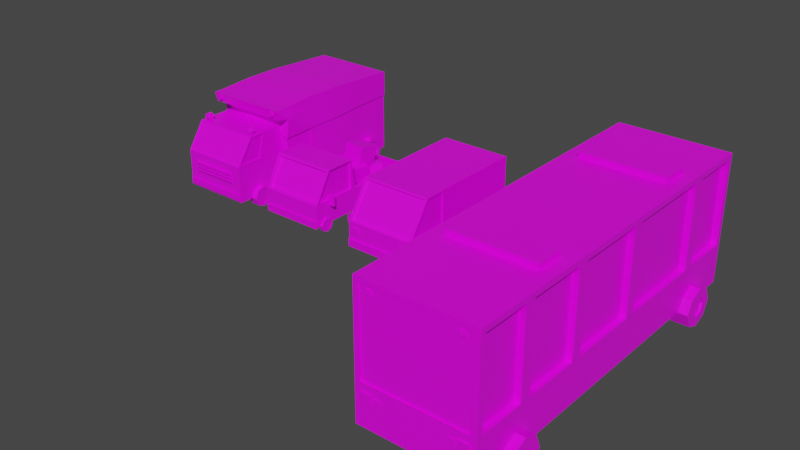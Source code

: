 # Source: RedBus.blend  (saved by Blender 2.90.8; exported with 4.5.12 LTS)
import bpy
from mathutils import Matrix  # noqa: F401  (used for matrix-valued properties, if any)

bpy.ops.wm.read_factory_settings(use_empty=True)
scene = bpy.context.scene
scene.name = 'Scene'

# ---- collections
col_collection = bpy.data.collections.new('Collection'); scene.collection.children.link(col_collection)
col_collection_2 = bpy.data.collections.new('Collection 2'); scene.collection.children.link(col_collection_2)
col_collection_3 = bpy.data.collections.new('Collection 3'); scene.collection.children.link(col_collection_3)

# ---- images (referenced by path relative to the original .blend; pixels are not part of the script)
import os
ASSET_DIR = os.environ.get("B2B_ASSET_DIR", "")  # directory of the original .blend (textures are referenced by path, not embedded)
HERE = os.path.dirname(os.path.abspath(__file__))  # packed textures are extracted next to this script under _unpacked/

def load_image(name, relpath, width, height, colorspace="sRGB"):
    """Load a texture the original file referenced (path relative to the .blend, or extracted next to this script)."""
    p = next((c for c in (os.path.join(HERE, relpath), os.path.join(ASSET_DIR, relpath)) if relpath and os.path.exists(c)), "")
    if p:
        img = bpy.data.images.load(p, check_existing=True)
        img.name = name
    else:  # same state as the original file: an image datablock whose file is absent (Cycles renders it pink)
        img = bpy.data.images.new(name, width, height)
        img.source = "FILE"
        img.filepath = "//" + (relpath or name)
    img.colorspace_settings.name = colorspace
    return img
img_colorbig_png_002 = load_image('ColorBig.png.002', 'ColorBig.png', 1024, 1024, 'sRGB')

# ---- materials (node trees are filled in below, after node groups)
mat_material = bpy.data.materials.new('Material')
mat_material.alpha_threshold = 0.0
mat_material.use_transparent_shadow = False
mat_material.line_color = (0.0, 0.0, 0.0, 1.0)

# ---- material node trees
mat_material.use_nodes = True; mat_material.node_tree.nodes.clear()
_N = mat_material.node_tree.nodes; _L = mat_material.node_tree.links
n0 = _N.new('ShaderNodeOutputMaterial'); n0.name = 'Material Output'; n0.location = (300, 300)
n1 = _N.new('ShaderNodeTexImage'); n1.name = 'Image Texture'; n1.location = (-372, 175)
n1.image = img_colorbig_png_002
n2 = _N.new('ShaderNodeBsdfPrincipled'); n2.name = 'Principled BSDF'; n2.location = (10, 300)
n2.distribution = 'GGX'
n2.subsurface_method = 'BURLEY'
n2.inputs[2].default_value = 0.4
n2.inputs[3].default_value = 1.45
n2.inputs[27].default_value = (0.0, 0.0, 0.0, 1.0)
n2.inputs[28].default_value = 1.0
_L.new(n2.outputs[0], n0.inputs[0])
_L.new(n1.outputs[0], n2.inputs[0])
n0.is_active_output = True

# ---- world
world_world = bpy.data.worlds.new('World'); scene.world = world_world
world_world.use_nodes = True; world_world.node_tree.nodes.clear()
_N = world_world.node_tree.nodes; _L = world_world.node_tree.links
n0 = _N.new('ShaderNodeOutputWorld'); n0.name = 'World Output'; n0.location = (300, 300)
n1 = _N.new('ShaderNodeBackground'); n1.name = 'Background'; n1.location = (10, 300)
n1.inputs[0].default_value = (0.05088, 0.05088, 0.05088, 1.0)
_L.new(n1.outputs[0], n0.inputs[0])
n0.is_active_output = True
world_world.color = (0.05088, 0.05088, 0.05088)
world_world.use_sun_shadow = False
world_world.sun_shadow_jitter_overblur = 0.0

# ---- meshes
me_cube_004 = bpy.data.meshes.new('Cube.004')
me_cube_004.from_pydata([(1.0, -1.0, -0.1806), (1.0, -0.9189, 0.9163), (1.0, 1.0, -0.1806), (1.0, 1.0, 1.625), (0.0, 1.0, -0.1806), (0.0, 1.0, 1.625), (0.0, -1.0, -0.1806), (0.0, -0.9772, 0.9057), (1.0, -0.5, -0.1806), (1.0, -0.1842, -0.1806), (1.0, 0.5, -0.1806), (1.0, 0.5, 1.625), (1.0, -0.05732, 1.586), (1.0, -0.4813, 1.586), (0.0, 0.5, 1.625), (0.0, -0.01842, 1.625), (0.0, -0.5, 1.625), (0.0, 0.5, -0.1806), (0.0, -0.1842, -0.1806), (0.0, -0.5, -0.1806), (1.0, 0.5, 0.8814), (1.0, -0.5001, 0.9175), (1.0, 1.0, 0.8828), (1.0, -0.2231, 0.9188), (0.9635, -0.5228, 1.597), (0.9635, -0.9772, 0.9057), (1.0, -0.01842, 1.625), (1.0, -0.1842, 0.88), (1.0, -0.5, 0.8786), (0.9785, -0.4813, 1.586), (0.9785, -0.5001, 0.9175), (0.9785, -0.9189, 0.9163), (0.9785, -0.05732, 1.586), (0.9785, -0.2231, 0.9188), (1.0, -0.5, 1.625), (1.0, -1.0, 0.8772), (0.0, -1.0, 0.8772), (0.0, -0.5228, 1.597), (0.0, -0.5059, 1.583), (0.0, -0.9603, 0.8922), (0.9635, -0.5059, 1.583), (0.9635, -0.9603, 0.8922), (0.0, 1.054, -0.3308), (0.0, 0.5454, 2.185), (0.0, 4.806, -0.3308), (0.0, 4.806, 2.119), (1.209, 0.9317, -0.2985), (1.238, 0.5454, 2.185), (1.209, 4.806, -0.3308), (1.238, 4.806, 2.119), (0.0, 0.6753, 0.4858), (0.0, 0.5533, 1.347), (0.0, 4.806, 1.302), (0.0, 4.806, 0.4858), (1.238, 4.806, 1.38), (1.209, 4.806, 0.4858), (1.201, 0.6806, 1.247), (1.209, 0.7979, 0.4891), (0.0, 3.808, -0.3308), (0.0, 2.81, -0.3308), (0.0, 1.812, -0.3308), (0.0, 1.611, 2.247), (0.0, 2.676, 2.256), (0.0, 3.741, 2.179), (1.209, 1.775, -0.2985), (1.209, 2.81, -0.3308), (1.209, 3.808, -0.3308), (1.238, 3.741, 2.179), (1.238, 2.676, 2.241), (1.238, 1.611, 2.247), (1.209, 3.774, 0.4858), (1.209, 2.741, 0.4858), (1.209, 1.708, 0.4858), (1.238, 3.741, 1.361), (1.238, 2.676, 1.302), (1.209, 1.582, 1.271), (0.0, 1.708, 0.4858), (0.0, 2.741, 0.4858), (0.0, 3.774, 0.4858), (0.0, 1.611, 1.302), (0.0, 2.676, 1.302), (0.0, 3.741, 1.302), (0.0, 0.5533, 1.855), (0.0, 4.806, 1.856), (1.238, 4.806, 1.856), (1.277, 0.6843, 1.852), (1.238, 3.741, 1.897), (1.238, 2.676, 1.939), (1.238, 1.611, 1.943), (0.0, 1.611, 1.943), (0.0, 2.676, 1.949), (0.0, 3.741, 1.897), (0.0, 0.3427, 1.901), (0.0, 0.2682, 2.185), (1.238, 0.2682, 2.185), (1.238, 0.3427, 1.901), (1.026, 4.806, -0.3308), (1.026, 4.806, 2.119), (1.026, 1.054, -0.3308), (1.026, 0.5454, 2.185), (1.026, 0.7831, 0.4858), (0.9633, 0.6283, 1.378), (1.026, 4.806, 0.4858), (1.026, 4.806, 1.302), (1.026, 3.741, 2.179), (1.026, 2.676, 2.243), (1.026, 1.611, 2.247), (1.026, 3.808, -0.3308), (1.026, 2.81, -0.3308), (1.026, 1.812, -0.3308), (0.997, 0.6551, 1.815), (1.026, 4.806, 1.856), (1.026, 0.2682, 2.185), (1.026, 0.3427, 1.901), (1.2, 0.7979, 0.4875), (1.2, 0.923, -0.249), (1.035, 0.8327, -0.249), (1.2, 0.6808, 1.166), (1.035, 0.771, 0.4875), (1.035, 0.6671, 1.224), (1.209, 0.7656, 0.4858), (1.209, 0.9044, -0.3308), (1.23, 0.6471, 1.28), (1.238, 1.611, 1.302), (1.209, 1.812, -0.3308), (1.209, 1.676, 0.4819), (1.193, 1.67, 0.4989), (1.183, 0.7979, 0.489), (1.183, 0.9318, -0.2986), (1.175, 0.6806, 1.305), (1.216, 1.564, 1.325), (1.193, 1.77, -0.2814), (0.0, 0.558, 1.314), (0.0, 4.806, 1.271), (1.209, 4.806, 1.349), (1.201, 0.6482, 1.247), (0.0, 1.614, 1.271), (0.0, 2.678, 1.271), (0.0, 3.742, 1.271), (1.209, 3.742, 1.336), (1.209, 2.678, 1.271), (1.209, 1.614, 1.271), (1.026, 4.806, 1.271), (0.9657, 0.6301, 1.344), (1.193, 0.7108, 1.145), (1.035, 0.6687, 1.196), (1.202, 0.6816, 1.215), (1.209, 1.585, 1.241), (1.175, 0.6817, 1.273), (1.193, 1.58, 1.258), (1.15, -0.09942, -0.01703), (0.8503, -0.0431, 0.03929), (1.15, -0.263, 0.05073), (0.8503, -0.263, 0.1304), (1.15, -0.4266, -0.01703), (0.8503, -0.4829, 0.03929), (1.15, -0.4944, -0.1806), (0.8503, -0.574, -0.1806), (1.15, -0.4266, -0.3442), (0.8503, -0.4829, -0.4005), (1.15, -0.263, -0.412), (0.8503, -0.263, -0.4916), (1.15, -0.09942, -0.3442), (0.8503, -0.0431, -0.4005), (1.15, -0.03166, -0.1806), (0.8503, 0.04799, -0.1806), (1.15, 0.04799, -0.1806), (1.15, -0.0431, 0.03929), (1.15, -0.263, 0.1304), (1.15, -0.4829, 0.03929), (1.15, -0.4829, -0.4005), (1.15, -0.263, -0.4916), (1.15, -0.0431, -0.4005), (1.15, -0.574, -0.1806), (1.127, -0.03166, -0.1806), (1.127, -0.09942, -0.01703), (1.127, -0.263, 0.05073), (1.127, -0.4266, -0.01703), (1.127, -0.4266, -0.3442), (1.127, -0.263, -0.412), (1.127, -0.09942, -0.3442), (1.127, -0.4944, -0.1806), (1.407, 4.227, 0.03649), (1.01, 4.302, 0.1112), (1.407, 4.01, 0.1264), (1.01, 4.01, 0.2321), (1.407, 3.793, 0.03649), (1.01, 3.718, 0.1112), (1.407, 3.703, -0.1806), (1.01, 3.597, -0.1806), (1.407, 3.793, -0.3977), (1.01, 3.718, -0.4725), (1.407, 4.01, -0.4877), (1.01, 4.01, -0.5934), (1.407, 4.227, -0.3977), (1.01, 4.302, -0.4725), (1.407, 4.317, -0.1806), (1.01, 4.423, -0.1806), (1.407, 4.423, -0.1806), (1.407, 4.302, 0.1112), (1.407, 4.01, 0.2321), (1.407, 3.718, 0.1112), (1.407, 3.718, -0.4725), (1.407, 4.01, -0.5934), (1.407, 4.302, -0.4725), (1.407, 3.597, -0.1806), (1.377, 4.317, -0.1806), (1.377, 4.227, 0.03649), (1.377, 4.01, 0.1264), (1.377, 3.793, 0.03649), (1.377, 3.793, -0.3977), (1.377, 4.01, -0.4877), (1.377, 4.227, -0.3977), (1.377, 3.703, -0.1806), (0.0, -1.058, 0.5641), (0.0, -1.058, 0.6227), (0.0, -0.9896, 0.5641), (0.0, -0.9896, 0.6227), (0.672, -1.058, 0.5641), (0.672, -1.058, 0.6227), (0.672, -0.9896, 0.5641), (0.672, -0.9896, 0.6227), (0.0, -1.058, 0.4566), (0.0, -1.058, 0.5152), (0.0, -0.9896, 0.4566), (0.0, -0.9896, 0.5152), (0.672, -1.058, 0.4566), (0.672, -1.058, 0.5152), (0.672, -0.9896, 0.4566), (0.672, -0.9896, 0.5152), (0.0, -1.058, 0.3514), (0.0, -1.058, 0.4101), (0.0, -0.9896, 0.3514), (0.0, -0.9896, 0.4101), (0.672, -1.058, 0.3514), (0.672, -1.058, 0.4101), (0.672, -0.9896, 0.3514), (0.672, -0.9896, 0.4101), (0.0, -1.044, -0.1271), (0.0, -1.044, 0.0538), (0.0, -1.005, -0.1271), (0.0, -1.005, 0.0538), (0.9715, -1.044, -0.1271), (0.9715, -1.044, 0.0538), (0.9715, -1.005, -0.1271), (0.9715, -1.005, 0.0538), (0.8216, -0.2841, 1.84), (0.8216, -0.4095, 1.814), (0.9016, -0.2841, 1.806), (0.8836, -0.4095, 1.788), (0.9347, -0.2841, 1.726), (0.9093, -0.4095, 1.726), (0.9016, -0.2841, 1.647), (0.8836, -0.4095, 1.665), (0.8216, -0.2841, 1.613), (0.8216, -0.4095, 1.639), (0.7417, -0.2841, 1.647), (0.7597, -0.4095, 1.665), (0.7085, -0.2841, 1.726), (0.734, -0.4095, 1.726), (0.7417, -0.2841, 1.806), (0.7597, -0.4095, 1.788), (0.9016, -0.4095, 1.806), (0.8216, -0.4095, 1.84), (0.9347, -0.4095, 1.726), (0.9016, -0.4095, 1.647), (0.8216, -0.4095, 1.613), (0.7417, -0.4095, 1.647), (0.7085, -0.4095, 1.726), (0.7417, -0.4095, 1.806), (0.8767, -0.3934, 1.782), (0.8216, -0.3934, 1.804), (0.8996, -0.3934, 1.726), (0.8767, -0.3934, 1.671), (0.8216, -0.3934, 1.649), (0.7665, -0.3934, 1.671), (0.7437, -0.3934, 1.726), (0.7665, -0.3934, 1.782), (0.8671, -0.4541, 1.772), (0.8216, -0.4541, 1.791), (0.8859, -0.4541, 1.726), (0.8671, -0.4541, 1.681), (0.8216, -0.4541, 1.662), (0.7762, -0.4541, 1.681), (0.7574, -0.4541, 1.726), (0.7762, -0.4541, 1.772), (1.026, 0.4135, 2.147), (1.026, 0.2536, 2.147), (1.083, 0.4135, 2.124), (1.083, 0.2536, 2.124), (1.106, 0.4135, 2.067), (1.106, 0.2536, 2.067), (1.083, 0.4135, 2.011), (1.083, 0.2536, 2.011), (1.026, 0.4135, 1.987), (1.026, 0.2536, 1.987), (0.9697, 0.4135, 2.011), (0.9697, 0.2536, 2.011), (0.9463, 0.4135, 2.067), (0.9463, 0.2536, 2.067), (0.9697, 0.4135, 2.124), (0.9697, 0.2536, 2.124)], [], [(4, 5, 3, 22, 2), (8, 28, 35, 0), (19, 8, 0, 6), (7, 25, 41, 39), (0, 35, 36, 6), (3, 5, 14, 11), (11, 14, 15, 26), (26, 15, 16, 34), (4, 2, 10, 17), (17, 10, 9, 18), (18, 9, 8, 19), (2, 22, 20, 10), (10, 20, 27, 9), (9, 27, 28, 8), (23, 12, 32, 33), (20, 22, 3, 11), (1, 21, 30, 31), (27, 20, 11, 26), (1, 13, 34, 35), (13, 12, 26, 34), (12, 23, 27, 26), (23, 21, 28, 27), (21, 1, 35, 28), (30, 33, 32, 29), (31, 30, 29), (13, 1, 31, 29), (21, 23, 33, 30), (12, 13, 29, 32), (24, 25, 35, 34), (25, 7, 36, 35), (37, 24, 34, 16), (40, 38, 39, 41), (24, 37, 38, 40), (25, 24, 40, 41), (91, 63, 45, 83), (111, 97, 49, 84), (88, 69, 47, 85), (43, 82, 92, 93), (109, 124, 121, 98), (106, 61, 43, 99), (98, 100, 50, 42), (143, 101, 51, 132), (46, 64, 131, 128), (64, 125, 126, 131), (96, 102, 55, 48), (142, 103, 54, 134), (58, 78, 53, 44), (138, 81, 52, 133), (132, 51, 79, 136), (136, 79, 80, 137), (137, 80, 81, 138), (42, 50, 76, 60), (60, 76, 77, 59), (59, 77, 78, 58), (134, 54, 73, 139), (139, 73, 74, 140), (140, 74, 123, 141), (48, 55, 70, 66), (66, 70, 71, 65), (65, 71, 72, 124), (97, 45, 63, 104), (104, 63, 62, 105), (105, 62, 61, 106), (96, 48, 66, 107), (107, 66, 65, 108), (108, 65, 124, 109), (84, 49, 67, 86), (86, 67, 68, 87), (87, 68, 69, 88), (82, 43, 61, 89), (89, 61, 62, 90), (90, 62, 63, 91), (80, 90, 91, 81), (79, 89, 90, 80), (51, 82, 89, 79), (74, 87, 88, 123), (73, 86, 87, 74), (54, 84, 86, 73), (101, 110, 82, 51), (123, 88, 85, 122), (103, 111, 84, 54), (81, 91, 83, 52), (113, 112, 93, 92), (110, 85, 95, 113), (85, 47, 94, 95), (99, 43, 93, 112), (47, 99, 112, 94), (82, 110, 113, 92), (95, 94, 112, 113), (52, 83, 111, 103), (122, 85, 110, 101), (59, 108, 109, 60), (58, 107, 108, 59), (44, 96, 107, 58), (68, 105, 106, 69), (67, 104, 105, 68), (49, 97, 104, 67), (133, 52, 103, 142), (44, 53, 102, 96), (98, 121, 115, 116), (143, 100, 118, 145), (69, 106, 99, 47), (60, 109, 98, 42), (83, 45, 97, 111), (144, 117, 119, 145), (115, 114, 118, 116), (122, 101, 119, 117), (135, 122, 117, 144), (100, 98, 116, 118), (121, 120, 114, 115), (46, 57, 120, 121), (146, 56, 122, 135), (56, 75, 123, 122), (64, 46, 121, 124), (147, 125, 72, 141), (125, 64, 124, 72), (131, 126, 127, 128), (149, 130, 129, 148), (146, 57, 127, 148), (147, 75, 130, 149), (75, 56, 129, 130), (57, 46, 128, 127), (125, 147, 149, 126), (56, 146, 148, 129), (126, 149, 148, 127), (75, 147, 141, 123), (57, 146, 135, 120), (120, 135, 144, 114), (114, 144, 145, 118), (101, 143, 145, 119), (53, 133, 142, 102), (71, 140, 141, 72), (70, 139, 140, 71), (55, 134, 139, 70), (77, 137, 138, 78), (76, 136, 137, 77), (50, 132, 136, 76), (78, 138, 133, 53), (102, 142, 134, 55), (100, 143, 132, 50), (151, 167, 166, 165), (161, 171, 170, 159), (164, 150, 175, 174), (163, 172, 171, 161), (157, 173, 169, 155), (153, 168, 167, 151), (155, 153, 151, 165, 163, 161, 159, 157), (165, 166, 172, 163), (159, 170, 173, 157), (155, 169, 168, 153), (150, 164, 166, 167), (154, 152, 168, 169), (160, 158, 170, 171), (152, 150, 167, 168), (162, 160, 171, 172), (156, 154, 169, 173), (164, 162, 172, 166), (158, 156, 173, 170), (176, 177, 181, 178, 179, 180, 174, 175), (156, 158, 178, 181), (154, 156, 181, 177), (150, 152, 176, 175), (152, 154, 177, 176), (162, 164, 174, 180), (160, 162, 180, 179), (158, 160, 179, 178), (183, 199, 198, 197), (193, 203, 202, 191), (196, 182, 207, 206), (195, 204, 203, 193), (189, 205, 201, 187), (185, 200, 199, 183), (187, 185, 183, 197, 195, 193, 191, 189), (197, 198, 204, 195), (191, 202, 205, 189), (187, 201, 200, 185), (182, 196, 198, 199), (186, 184, 200, 201), (192, 190, 202, 203), (184, 182, 199, 200), (194, 192, 203, 204), (188, 186, 201, 205), (196, 194, 204, 198), (190, 188, 205, 202), (208, 209, 213, 210, 211, 212, 206, 207), (188, 190, 210, 213), (186, 188, 213, 209), (182, 184, 208, 207), (184, 186, 209, 208), (194, 196, 206, 212), (192, 194, 212, 211), (190, 192, 211, 210), (214, 215, 217, 216), (216, 217, 221, 220), (220, 221, 219, 218), (218, 219, 215, 214), (216, 220, 218, 214), (221, 217, 215, 219), (222, 223, 225, 224), (224, 225, 229, 228), (228, 229, 227, 226), (226, 227, 223, 222), (224, 228, 226, 222), (229, 225, 223, 227), (230, 231, 233, 232), (232, 233, 237, 236), (236, 237, 235, 234), (234, 235, 231, 230), (232, 236, 234, 230), (237, 233, 231, 235), (238, 239, 241, 240), (240, 241, 245, 244), (244, 245, 243, 242), (242, 243, 239, 238), (240, 244, 242, 238), (245, 241, 239, 243), (246, 263, 262, 248), (248, 262, 264, 250), (250, 264, 265, 252), (252, 265, 266, 254), (254, 266, 267, 256), (256, 267, 268, 258), (259, 257, 275, 276), (258, 268, 269, 260), (260, 269, 263, 246), (246, 248, 250, 252, 254, 256, 258, 260), (247, 249, 262, 263), (249, 251, 264, 262), (251, 253, 265, 264), (253, 255, 266, 265), (255, 257, 267, 266), (257, 259, 268, 267), (259, 261, 269, 268), (261, 247, 263, 269), (270, 271, 279, 278), (255, 253, 273, 274), (251, 249, 270, 272), (261, 259, 276, 277), (257, 255, 274, 275), (253, 251, 272, 273), (249, 247, 271, 270), (247, 261, 277, 271), (278, 279, 285, 284, 283, 282, 281, 280), (271, 277, 285, 279), (276, 275, 283, 284), (274, 273, 281, 282), (272, 270, 278, 280), (277, 276, 284, 285), (275, 274, 282, 283), (273, 272, 280, 281), (286, 287, 289, 288), (288, 289, 291, 290), (290, 291, 293, 292), (292, 293, 295, 294), (294, 295, 297, 296), (296, 297, 299, 298), (289, 287, 301, 299, 297, 295, 293, 291), (298, 299, 301, 300), (300, 301, 287, 286), (286, 288, 290, 292, 294, 296, 298, 300)])
_uv = me_cube_004.uv_layers.new(name='UVMap')
_uv.uv.foreach_set('vector', [0.3863, 0.868, 0.3863, 0.868, 0.3863, 0.868, 0.3863, 0.868, 0.3863, 0.868, 0.3863, 0.868, 0.3863, 0.868, 0.3863, 0.868, 0.3863, 0.868, 0.3863, 0.868, 0.3863, 0.868, 0.3863, 0.868, 0.3863, 0.868, 0.3863, 0.868, 0.3863, 0.868, 0.3863, 0.868, 0.3863, 0.868, 0.3863, 0.868, 0.3863, 0.868, 0.3863, 0.868, 0.3863, 0.868, 0.3863, 0.868, 0.3863, 0.868, 0.3863, 0.868, 0.3863, 0.868, 0.3863, 0.868, 0.3863, 0.868, 0.3863, 0.868, 0.3863, 0.868, 0.3863, 0.868, 0.3863, 0.868, 0.3863, 0.868, 0.3863, 0.868, 0.3863, 0.868, 0.3863, 0.868, 0.3863, 0.868, 0.3863, 0.868, 0.3863, 0.868, 0.3863, 0.868, 0.3863, 0.868, 0.3863, 0.868, 0.3863, 0.868, 0.3863, 0.868, 0.3863, 0.868, 0.3863, 0.868, 0.3863, 0.868, 0.3863, 0.868, 0.3863, 0.868, 0.3863, 0.868, 0.3863, 0.868, 0.3863, 0.868, 0.3863, 0.868, 0.3863, 0.868, 0.3863, 0.868, 0.3863, 0.868, 0.3863, 0.868, 0.3863, 0.868, 0.3863, 0.868, 0.3863, 0.868, 0.3863, 0.868, 0.3863, 0.868, 0.3863, 0.868, 0.3863, 0.868, 0.3863, 0.868, 0.3863, 0.868, 0.3863, 0.868, 0.3863, 0.868, 0.3863, 0.868, 0.3863, 0.868, 0.3863, 0.868, 0.3863, 0.868, 0.3863, 0.868, 0.3863, 0.868, 0.3863, 0.868, 0.3863, 0.868, 0.3863, 0.868, 0.3863, 0.868, 0.3863, 0.868, 0.3863, 0.868, 0.3863, 0.868, 0.3863, 0.868, 0.3863, 0.868, 0.3863, 0.868, 0.3863, 0.868, 0.3863, 0.868, 0.3863, 0.868, 0.3863, 0.868, 0.3863, 0.868, 0.3863, 0.868, 0.3863, 0.868, 0.3863, 0.868, 0.3863, 0.868, 0.3863, 0.868, 0.3721, 0.9725, 0.3721, 0.9725, 0.3721, 0.9725, 0.3721, 0.9725, 0.3721, 0.9725, 0.3721, 0.9725, 0.3721, 0.9725, 0.3863, 0.868, 0.3863, 0.868, 0.3863, 0.868, 0.3863, 0.868, 0.3863, 0.868, 0.3863, 0.868, 0.3863, 0.868, 0.3863, 0.868, 0.3863, 0.868, 0.3863, 0.868, 0.3863, 0.868, 0.3863, 0.868, 0.3863, 0.868, 0.3863, 0.868, 0.3863, 0.868, 0.3863, 0.868, 0.3863, 0.868, 0.3863, 0.868, 0.3863, 0.868, 0.3863, 0.868, 0.3863, 0.868, 0.3863, 0.868, 0.3863, 0.868, 0.3863, 0.868, 0.3721, 0.9725, 0.3721, 0.9725, 0.3721, 0.9725, 0.3721, 0.9725, 0.3863, 0.868, 0.3863, 0.868, 0.3863, 0.868, 0.3863, 0.868, 0.3863, 0.868, 0.3863, 0.868, 0.3863, 0.868, 0.3863, 0.868, 0.4384, 0.696, 0.4384, 0.696, 0.4384, 0.696, 0.4384, 0.696, 0.4384, 0.696, 0.4384, 0.696, 0.4384, 0.696, 0.4384, 0.696, 0.4384, 0.696, 0.4384, 0.696, 0.4384, 0.696, 0.4384, 0.696, 0.4384, 0.696, 0.4384, 0.696, 0.4384, 0.696, 0.4384, 0.696, 0.4384, 0.696, 0.4384, 0.696, 0.4384, 0.696, 0.4384, 0.696, 0.4384, 0.696, 0.4384, 0.696, 0.4384, 0.696, 0.4384, 0.696, 0.4384, 0.696, 0.4384, 0.696, 0.4384, 0.696, 0.4384, 0.696, 0.4384, 0.696, 0.4384, 0.696, 0.4384, 0.696, 0.4384, 0.696, 0.4384, 0.696, 0.4384, 0.696, 0.4384, 0.696, 0.4384, 0.696, 0.4384, 0.696, 0.4384, 0.696, 0.4384, 0.696, 0.4384, 0.696, 0.4384, 0.696, 0.4384, 0.696, 0.4384, 0.696, 0.4384, 0.696, 0.4384, 0.696, 0.4384, 0.696, 0.4384, 0.696, 0.4384, 0.696, 0.4384, 0.696, 0.4384, 0.696, 0.4384, 0.696, 0.4384, 0.696, 0.4384, 0.696, 0.4384, 0.696, 0.4384, 0.696, 0.4384, 0.696, 0.4384, 0.696, 0.4384, 0.696, 0.4384, 0.696, 0.4384, 0.696, 0.4384, 0.696, 0.4384, 0.696, 0.4384, 0.696, 0.4384, 0.696, 0.4384, 0.696, 0.4384, 0.696, 0.4384, 0.696, 0.4384, 0.696, 0.4384, 0.696, 0.4384, 0.696, 0.4384, 0.696, 0.4384, 0.696, 0.4384, 0.696, 0.4384, 0.696, 0.4384, 0.696, 0.4384, 0.696, 0.4384, 0.696, 0.4384, 0.696, 0.4384, 0.696, 0.4384, 0.696, 0.4384, 0.696, 0.4384, 0.696, 0.4384, 0.696, 0.4384, 0.696, 0.4384, 0.696, 0.4384, 0.696, 0.4384, 0.696, 0.4384, 0.696, 0.4384, 0.696, 0.4384, 0.696, 0.4384, 0.696, 0.4384, 0.696, 0.4384, 0.696, 0.4384, 0.696, 0.4384, 0.696, 0.4384, 0.696, 0.4384, 0.696, 0.4384, 0.696, 0.4384, 0.696, 0.4384, 0.696, 0.4384, 0.696, 0.4384, 0.696, 0.4384, 0.696, 0.4384, 0.696, 0.4384, 0.696, 0.4384, 0.696, 0.4384, 0.696, 0.4384, 0.696, 0.4384, 0.696, 0.4384, 0.696, 0.4384, 0.696, 0.4384, 0.696, 0.4384, 0.696, 0.4384, 0.696, 0.4384, 0.696, 0.4384, 0.696, 0.4384, 0.696, 0.4384, 0.696, 0.4384, 0.696, 0.4384, 0.696, 0.4384, 0.696, 0.4384, 0.696, 0.4384, 0.696, 0.4384, 0.696, 0.4384, 0.696, 0.4384, 0.696, 0.4384, 0.696, 0.4384, 0.696, 0.4384, 0.696, 0.4384, 0.696, 0.4384, 0.696, 0.4384, 0.696, 0.4384, 0.696, 0.4384, 0.696, 0.4384, 0.696, 0.4384, 0.696, 0.4384, 0.696, 0.4384, 0.696, 0.4384, 0.696, 0.4384, 0.696, 0.4384, 0.696, 0.4384, 0.696, 0.4384, 0.696, 0.4384, 0.696, 0.4384, 0.696, 0.4384, 0.696, 0.4384, 0.696, 0.4384, 0.696, 0.4384, 0.696, 0.4384, 0.696, 0.4384, 0.696, 0.4384, 0.696, 0.4384, 0.696, 0.4384, 0.696, 0.4384, 0.696, 0.4384, 0.696, 0.4384, 0.696, 0.4384, 0.696, 0.4384, 0.696, 0.4384, 0.696, 0.4384, 0.696, 0.4384, 0.696, 0.4384, 0.696, 0.4384, 0.696, 0.4384, 0.696, 0.4384, 0.696, 0.4384, 0.696, 0.4384, 0.696, 0.4384, 0.696, 0.4384, 0.696, 0.4384, 0.696, 0.4384, 0.696, 0.4384, 0.696, 0.4384, 0.696, 0.4384, 0.696, 0.4384, 0.696, 0.4384, 0.696, 0.4384, 0.696, 0.4384, 0.696, 0.4384, 0.696, 0.4384, 0.696, 0.4384, 0.696, 0.4384, 0.696, 0.4384, 0.696, 0.4384, 0.696, 0.4384, 0.696, 0.4384, 0.696, 0.4384, 0.696, 0.4384, 0.696, 0.4384, 0.696, 0.4384, 0.696, 0.4384, 0.696, 0.4384, 0.696, 0.4384, 0.696, 0.4384, 0.696, 0.4384, 0.696, 0.4384, 0.696, 0.4384, 0.696, 0.4384, 0.696, 0.4384, 0.696, 0.4384, 0.696, 0.4384, 0.696, 0.4384, 0.696, 0.4384, 0.696, 0.4384, 0.696, 0.4384, 0.696, 0.4384, 0.696, 0.4384, 0.696, 0.4384, 0.696, 0.4384, 0.696, 0.4384, 0.696, 0.4384, 0.696, 0.4384, 0.696, 0.4384, 0.696, 0.4384, 0.696, 0.4384, 0.696, 0.4384, 0.696, 0.4384, 0.696, 0.4384, 0.696, 0.4384, 0.696, 0.4384, 0.696, 0.4384, 0.696, 0.4384, 0.696, 0.4384, 0.696, 0.4384, 0.696, 0.4384, 0.696, 0.4384, 0.696, 0.4384, 0.696, 0.4384, 0.696, 0.4384, 0.696, 0.4384, 0.696, 0.4384, 0.696, 0.4384, 0.696, 0.4384, 0.696, 0.4384, 0.696, 0.4384, 0.696, 0.4384, 0.696, 0.4384, 0.696, 0.4384, 0.696, 0.4384, 0.696, 0.4384, 0.696, 0.4384, 0.696, 0.4384, 0.696, 0.4384, 0.696, 0.4384, 0.696, 0.4384, 0.696, 0.4384, 0.696, 0.4384, 0.696, 0.4384, 0.696, 0.4384, 0.696, 0.4384, 0.696, 0.4384, 0.696, 0.4384, 0.696, 0.4384, 0.696, 0.4384, 0.696, 0.4384, 0.696, 0.4384, 0.696, 0.4384, 0.696, 0.4384, 0.696, 0.4384, 0.696, 0.4384, 0.696, 0.4384, 0.696, 0.4384, 0.696, 0.4384, 0.696, 0.4384, 0.696, 0.4384, 0.696, 0.4384, 0.696, 0.4384, 0.696, 0.4384, 0.696, 0.4384, 0.696, 0.4384, 0.696, 0.4384, 0.696, 0.4384, 0.696, 0.4384, 0.696, 0.4384, 0.696, 0.4384, 0.696, 0.4384, 0.696, 0.4384, 0.696, 0.4384, 0.696, 0.4384, 0.696, 0.4384, 0.696, 0.4384, 0.696, 0.4384, 0.696, 0.4384, 0.696, 0.4384, 0.696, 0.4384, 0.696, 0.4384, 0.696, 0.4384, 0.696, 0.4384, 0.696, 0.4384, 0.696, 0.4384, 0.696, 0.4384, 0.696, 0.4384, 0.696, 0.4384, 0.696, 0.4384, 0.696, 0.4384, 0.696, 0.4384, 0.696, 0.4384, 0.696, 0.4384, 0.696, 0.4384, 0.696, 0.4384, 0.696, 0.4384, 0.696, 0.4384, 0.696, 0.4384, 0.696, 0.4384, 0.696, 0.4384, 0.696, 0.4384, 0.696, 0.4384, 0.696, 0.4384, 0.696, 0.4384, 0.696, 0.4384, 0.696, 0.4384, 0.696, 0.4384, 0.696, 0.4384, 0.696, 0.4384, 0.696, 0.4384, 0.696, 0.4384, 0.696, 0.4384, 0.696, 0.4384, 0.696, 0.4384, 0.696, 0.4384, 0.696, 0.4384, 0.696, 0.4384, 0.696, 0.4384, 0.696, 0.4384, 0.696, 0.4384, 0.696, 0.4384, 0.696, 0.4384, 0.696, 0.4384, 0.696, 0.4384, 0.696, 0.4384, 0.696, 0.4384, 0.696, 0.4384, 0.696, 0.4384, 0.696, 0.4384, 0.696, 0.4384, 0.696, 0.4384, 0.696, 0.4384, 0.696, 0.4384, 0.696, 0.4384, 0.696, 0.4384, 0.696, 0.4384, 0.696, 0.4384, 0.696, 0.4384, 0.696, 0.4384, 0.696, 0.4384, 0.696, 0.4384, 0.696, 0.4384, 0.696, 0.4384, 0.696, 0.4384, 0.696, 0.4384, 0.696, 0.4384, 0.696, 0.4384, 0.696, 0.4384, 0.696, 0.4384, 0.696, 0.4384, 0.696, 0.4384, 0.696, 0.4384, 0.696, 0.4384, 0.696, 0.4384, 0.696, 0.4384, 0.696, 0.4384, 0.696, 0.4384, 0.696, 0.4384, 0.696, 0.4384, 0.696, 0.4384, 0.696, 0.4384, 0.696, 0.4384, 0.696, 0.4384, 0.696, 0.4384, 0.696, 0.4384, 0.696, 0.4384, 0.696, 0.4384, 0.696, 0.4384, 0.696, 0.4384, 0.696, 0.4384, 0.696, 0.4384, 0.696, 0.4384, 0.696, 0.4384, 0.696, 0.4384, 0.696, 0.4384, 0.696, 0.4384, 0.696, 0.4384, 0.696, 0.4384, 0.696, 0.4384, 0.696, 0.4384, 0.696, 0.4384, 0.696, 0.4384, 0.696, 0.4384, 0.696, 0.4384, 0.696, 0.4384, 0.696, 0.4384, 0.696, 0.4384, 0.696, 0.4384, 0.696, 0.4384, 0.696, 0.4384, 0.696, 0.4384, 0.696, 0.4384, 0.696, 0.4384, 0.696, 0.4384, 0.696, 0.4384, 0.696, 0.4384, 0.696, 0.4384, 0.696, 0.4384, 0.696, 0.4384, 0.696, 0.4384, 0.696, 0.4384, 0.696, 0.4384, 0.696, 0.4384, 0.696, 0.4384, 0.696, 0.4384, 0.696, 0.4384, 0.696, 0.4384, 0.696, 0.4384, 0.696, 0.4384, 0.696, 0.4384, 0.696, 0.4384, 0.696, 0.4384, 0.696, 0.4384, 0.696, 0.4384, 0.696, 0.4384, 0.696, 0.4384, 0.696, 0.4384, 0.696, 0.4384, 0.696, 0.3721, 0.9725, 0.3721, 0.9725, 0.3721, 0.9725, 0.3721, 0.9725, 0.3721, 0.9725, 0.3721, 0.9725, 0.3721, 0.9725, 0.3721, 0.9725, 0.3721, 0.9725, 0.3721, 0.9725, 0.3721, 0.9725, 0.3721, 0.9725, 0.3721, 0.9725, 0.3721, 0.9725, 0.3721, 0.9725, 0.3721, 0.9725, 0.3721, 0.9725, 0.3721, 0.9725, 0.3721, 0.9725, 0.3721, 0.9725, 0.3721, 0.9725, 0.3721, 0.9725, 0.3721, 0.9725, 0.3721, 0.9725, 0.3721, 0.9725, 0.3721, 0.9725, 0.3721, 0.9725, 0.3721, 0.9725, 0.3721, 0.9725, 0.3721, 0.9725, 0.3721, 0.9725, 0.3721, 0.9725, 0.3721, 0.9725, 0.3721, 0.9725, 0.3721, 0.9725, 0.3721, 0.9725, 0.3721, 0.9725, 0.3721, 0.9725, 0.3721, 0.9725, 0.3721, 0.9725, 0.3721, 0.9725, 0.3721, 0.9725, 0.3721, 0.9725, 0.3721, 0.9725, 0.3721, 0.9725, 0.3721, 0.9725, 0.3721, 0.9725, 0.3721, 0.9725, 0.3721, 0.9725, 0.3721, 0.9725, 0.3721, 0.9725, 0.3721, 0.9725, 0.3721, 0.9725, 0.3721, 0.9725, 0.3721, 0.9725, 0.3721, 0.9725, 0.3721, 0.9725, 0.3721, 0.9725, 0.3721, 0.9725, 0.3721, 0.9725, 0.3721, 0.9725, 0.3721, 0.9725, 0.3721, 0.9725, 0.3721, 0.9725, 0.3721, 0.9725, 0.3721, 0.9725, 0.3721, 0.9725, 0.3721, 0.9725, 0.3721, 0.9725, 0.3721, 0.9725, 0.3721, 0.9725, 0.3721, 0.9725, 0.3721, 0.9725, 0.3721, 0.9725, 0.3721, 0.9725, 0.3721, 0.9725, 0.04036, 0.9856, 0.04036, 0.9856, 0.04036, 0.9856, 0.04036, 0.9856, 0.04036, 0.9856, 0.04036, 0.9856, 0.04036, 0.9856, 0.04036, 0.9856, 0.3721, 0.9725, 0.3721, 0.9725, 0.3721, 0.9725, 0.3721, 0.9725, 0.3721, 0.9725, 0.3721, 0.9725, 0.3721, 0.9725, 0.3721, 0.9725, 0.3721, 0.9725, 0.3721, 0.9725, 0.3721, 0.9725, 0.3721, 0.9725, 0.3721, 0.9725, 0.3721, 0.9725, 0.3721, 0.9725, 0.3721, 0.9725, 0.3721, 0.9725, 0.3721, 0.9725, 0.3721, 0.9725, 0.3721, 0.9725, 0.3721, 0.9725, 0.3721, 0.9725, 0.3721, 0.9725, 0.3721, 0.9725, 0.3721, 0.9725, 0.3721, 0.9725, 0.3721, 0.9725, 0.3721, 0.9725, 0.3721, 0.9725, 0.3721, 0.9725, 0.3721, 0.9725, 0.3721, 0.9725, 0.3721, 0.9725, 0.3721, 0.9725, 0.3721, 0.9725, 0.3721, 0.9725, 0.3721, 0.9725, 0.3721, 0.9725, 0.3721, 0.9725, 0.3721, 0.9725, 0.3721, 0.9725, 0.3721, 0.9725, 0.3721, 0.9725, 0.3721, 0.9725, 0.3721, 0.9725, 0.3721, 0.9725, 0.3721, 0.9725, 0.3721, 0.9725, 0.3721, 0.9725, 0.3721, 0.9725, 0.3721, 0.9725, 0.3721, 0.9725, 0.3721, 0.9725, 0.3721, 0.9725, 0.3721, 0.9725, 0.3721, 0.9725, 0.3721, 0.9725, 0.3721, 0.9725, 0.3721, 0.9725, 0.3721, 0.9725, 0.3721, 0.9725, 0.3721, 0.9725, 0.3721, 0.9725, 0.3721, 0.9725, 0.3721, 0.9725, 0.3721, 0.9725, 0.3721, 0.9725, 0.3721, 0.9725, 0.3721, 0.9725, 0.3721, 0.9725, 0.3721, 0.9725, 0.3721, 0.9725, 0.3721, 0.9725, 0.3721, 0.9725, 0.3721, 0.9725, 0.3721, 0.9725, 0.3721, 0.9725, 0.3721, 0.9725, 0.3721, 0.9725, 0.3721, 0.9725, 0.3721, 0.9725, 0.3721, 0.9725, 0.3721, 0.9725, 0.3721, 0.9725, 0.3721, 0.9725, 0.3721, 0.9725, 0.3721, 0.9725, 0.3721, 0.9725, 0.3721, 0.9725, 0.3721, 0.9725, 0.3721, 0.9725, 0.3721, 0.9725, 0.3721, 0.9725, 0.3721, 0.9725, 0.3721, 0.9725, 0.3721, 0.9725, 0.3721, 0.9725, 0.3721, 0.9725, 0.3721, 0.9725, 0.3721, 0.9725, 0.3721, 0.9725, 0.3721, 0.9725, 0.3721, 0.9725, 0.3721, 0.9725, 0.04036, 0.9856, 0.04036, 0.9856, 0.04036, 0.9856, 0.04036, 0.9856, 0.04036, 0.9856, 0.04036, 0.9856, 0.04036, 0.9856, 0.04036, 0.9856, 0.3721, 0.9725, 0.3721, 0.9725, 0.3721, 0.9725, 0.3721, 0.9725, 0.3721, 0.9725, 0.3721, 0.9725, 0.3721, 0.9725, 0.3721, 0.9725, 0.3721, 0.9725, 0.3721, 0.9725, 0.3721, 0.9725, 0.3721, 0.9725, 0.3721, 0.9725, 0.3721, 0.9725, 0.3721, 0.9725, 0.3721, 0.9725, 0.3721, 0.9725, 0.3721, 0.9725, 0.3721, 0.9725, 0.3721, 0.9725, 0.3721, 0.9725, 0.3721, 0.9725, 0.3721, 0.9725, 0.3721, 0.9725, 0.3721, 0.9725, 0.3721, 0.9725, 0.3721, 0.9725, 0.3721, 0.9725, 0.1541, 0.9769, 0.1541, 0.9769, 0.1541, 0.9769, 0.1541, 0.9769, 0.1541, 0.9769, 0.1541, 0.9769, 0.1541, 0.9769, 0.1541, 0.9769, 0.1541, 0.9769, 0.1541, 0.9769, 0.1541, 0.9769, 0.1541, 0.9769, 0.1541, 0.9769, 0.1541, 0.9769, 0.1541, 0.9769, 0.1541, 0.9769, 0.1541, 0.9769, 0.1541, 0.9769, 0.1541, 0.9769, 0.1541, 0.9769, 0.1541, 0.9769, 0.1541, 0.9769, 0.1541, 0.9769, 0.1541, 0.9769, 0.1541, 0.9769, 0.1541, 0.9769, 0.1541, 0.9769, 0.1541, 0.9769, 0.1541, 0.9769, 0.1541, 0.9769, 0.1541, 0.9769, 0.1541, 0.9769, 0.1541, 0.9769, 0.1541, 0.9769, 0.1541, 0.9769, 0.1541, 0.9769, 0.1541, 0.9769, 0.1541, 0.9769, 0.1541, 0.9769, 0.1541, 0.9769, 0.1541, 0.9769, 0.1541, 0.9769, 0.1541, 0.9769, 0.1541, 0.9769, 0.1541, 0.9769, 0.1541, 0.9769, 0.1541, 0.9769, 0.1541, 0.9769, 0.1541, 0.9769, 0.1541, 0.9769, 0.1541, 0.9769, 0.1541, 0.9769, 0.1541, 0.9769, 0.1541, 0.9769, 0.1541, 0.9769, 0.1541, 0.9769, 0.1541, 0.9769, 0.1541, 0.9769, 0.1541, 0.9769, 0.1541, 0.9769, 0.1541, 0.9769, 0.1541, 0.9769, 0.1541, 0.9769, 0.1541, 0.9769, 0.1541, 0.9769, 0.1541, 0.9769, 0.1541, 0.9769, 0.1541, 0.9769, 0.1541, 0.9769, 0.1541, 0.9769, 0.1541, 0.9769, 0.1541, 0.9769, 0.3721, 0.9725, 0.3721, 0.9725, 0.3721, 0.9725, 0.3721, 0.9725, 0.3721, 0.9725, 0.3721, 0.9725, 0.3721, 0.9725, 0.3721, 0.9725, 0.3721, 0.9725, 0.3721, 0.9725, 0.3721, 0.9725, 0.3721, 0.9725, 0.3721, 0.9725, 0.3721, 0.9725, 0.3721, 0.9725, 0.3721, 0.9725, 0.3721, 0.9725, 0.3721, 0.9725, 0.3721, 0.9725, 0.3721, 0.9725, 0.3721, 0.9725, 0.3721, 0.9725, 0.3721, 0.9725, 0.3721, 0.9725, 0.3863, 0.868, 0.3863, 0.868, 0.3863, 0.868, 0.3863, 0.868, 0.3863, 0.868, 0.3863, 0.868, 0.3863, 0.868, 0.3863, 0.868, 0.3863, 0.868, 0.3863, 0.868, 0.3863, 0.868, 0.3863, 0.868, 0.3863, 0.868, 0.3863, 0.868, 0.3863, 0.868, 0.3863, 0.868, 0.3863, 0.868, 0.3863, 0.868, 0.3863, 0.868, 0.3863, 0.868, 0.3863, 0.868, 0.3863, 0.868, 0.3863, 0.868, 0.3863, 0.868, 0.3863, 0.868, 0.3863, 0.868, 0.3863, 0.868, 0.3863, 0.868, 0.3863, 0.868, 0.3863, 0.868, 0.3863, 0.868, 0.3863, 0.868, 0.3863, 0.868, 0.3863, 0.868, 0.3863, 0.868, 0.3863, 0.868, 0.3863, 0.868, 0.3863, 0.868, 0.3863, 0.868, 0.3863, 0.868, 0.3863, 0.868, 0.3863, 0.868, 0.3863, 0.868, 0.3863, 0.868, 0.3863, 0.868, 0.3863, 0.868, 0.3863, 0.868, 0.3863, 0.868, 0.3863, 0.868, 0.3863, 0.868, 0.3863, 0.868, 0.3863, 0.868, 0.3863, 0.868, 0.3863, 0.868, 0.3863, 0.868, 0.3863, 0.868, 0.3863, 0.868, 0.3863, 0.868, 0.3863, 0.868, 0.3863, 0.868, 0.3863, 0.868, 0.3863, 0.868, 0.3863, 0.868, 0.3863, 0.868, 0.3863, 0.868, 0.3863, 0.868, 0.3863, 0.868, 0.3863, 0.868, 0.3863, 0.868, 0.3863, 0.868, 0.3863, 0.868, 0.3863, 0.868, 0.3863, 0.868, 0.3863, 0.868, 0.3863, 0.868, 0.3863, 0.868, 0.6564, 0.9856, 0.6564, 0.9856, 0.6564, 0.9856, 0.6564, 0.9856, 0.3863, 0.868, 0.3863, 0.868, 0.3863, 0.868, 0.3863, 0.868, 0.3863, 0.868, 0.3863, 0.868, 0.3863, 0.868, 0.3863, 0.868, 0.3863, 0.868, 0.3863, 0.868, 0.3863, 0.868, 0.3863, 0.868, 0.3863, 0.868, 0.3863, 0.868, 0.3863, 0.868, 0.3863, 0.868, 0.3863, 0.868, 0.3863, 0.868, 0.3863, 0.868, 0.3863, 0.868, 0.3863, 0.868, 0.3863, 0.868, 0.3863, 0.868, 0.3863, 0.868, 0.3863, 0.868, 0.3863, 0.868, 0.3863, 0.868, 0.3863, 0.868, 0.6564, 0.9856, 0.6564, 0.9856, 0.6564, 0.9856, 0.6564, 0.9856, 0.6564, 0.9856, 0.6564, 0.9856, 0.6564, 0.9856, 0.6564, 0.9856, 0.6564, 0.9856, 0.6564, 0.9856, 0.6564, 0.9856, 0.6564, 0.9856, 0.6564, 0.9856, 0.6564, 0.9856, 0.6564, 0.9856, 0.6564, 0.9856, 0.6564, 0.9856, 0.6564, 0.9856, 0.6564, 0.9856, 0.6564, 0.9856, 0.6564, 0.9856, 0.6564, 0.9856, 0.6564, 0.9856, 0.6564, 0.9856, 0.6564, 0.9856, 0.6564, 0.9856, 0.6564, 0.9856, 0.6564, 0.9856, 0.6564, 0.9856, 0.6564, 0.9856, 0.6564, 0.9856, 0.6564, 0.9856, 0.6564, 0.9856, 0.6564, 0.9856, 0.6564, 0.9856, 0.6564, 0.9856, 0.6469, 0.9725, 0.6469, 0.9725, 0.6469, 0.9725, 0.6469, 0.9725, 0.6469, 0.9725, 0.6469, 0.9725, 0.6469, 0.9725, 0.6469, 0.9725, 0.6469, 0.9725, 0.6469, 0.9725, 0.6469, 0.9725, 0.6469, 0.9725, 0.6469, 0.9725, 0.6469, 0.9725, 0.6469, 0.9725, 0.6469, 0.9725, 0.6469, 0.9725, 0.6469, 0.9725, 0.6469, 0.9725, 0.6469, 0.9725, 0.6469, 0.9725, 0.6469, 0.9725, 0.6469, 0.9725, 0.6469, 0.9725, 0.6469, 0.9725, 0.6469, 0.9725, 0.6469, 0.9725, 0.6469, 0.9725, 0.6469, 0.9725, 0.6469, 0.9725, 0.6469, 0.9725, 0.6469, 0.9725, 0.6469, 0.9725, 0.6469, 0.9725, 0.6469, 0.9725, 0.6469, 0.9725, 0.6469, 0.9725, 0.6469, 0.9725, 0.6469, 0.9725, 0.6469, 0.9725, 0.6469, 0.9725, 0.6469, 0.9725, 0.6469, 0.9725, 0.6469, 0.9725, 0.6469, 0.9725, 0.6469, 0.9725, 0.6469, 0.9725, 0.6469, 0.9725])
me_cube_004.materials.append(mat_material)
me_cube_004.use_remesh_fix_poles = True
me_cube_004.use_remesh_preserve_attributes = False
me_cube_004.use_mirror_vertex_groups = False
me_cube_004.update()
me_cube = bpy.data.meshes.new('Cube')
me_cube.from_pydata([(1.633, 5.98, 2.021), (1.633, 5.98, -1.753), (1.471, -4.828, 1.891), (1.633, -4.828, -1.753), (0.0, 5.98, -1.753), (0.0, -4.828, 1.891), (0.0, -4.828, -1.753), (0.0, 5.98, 2.021), (1.633, 4.201, 2.021), (1.633, 1.221, 2.021), (1.633, -1.147, 2.021), (1.633, -3.147, 2.021), (1.633, -3.147, -1.753), (1.633, -1.147, -1.753), (1.633, 1.221, -1.753), (1.633, 4.201, -1.753), (0.0, 4.201, -1.753), (0.0, 1.221, -1.753), (0.0, -1.147, -1.753), (0.0, -3.147, -1.753), (0.0, 4.201, 2.021), (0.0, 1.221, 2.021), (0.0, -1.147, 2.021), (0.0, -3.147, 2.021), (1.633, 5.98, -0.729), (1.471, -4.828, -0.5674), (0.0, 5.98, -0.729), (0.0, -4.828, -0.5674), (1.633, 4.201, -0.729), (1.633, 1.221, -0.729), (1.633, -1.147, -0.729), (1.633, -3.147, -0.729), (1.633, -3.307, -0.5686), (1.633, -3.307, 1.861), (1.633, -4.668, 1.861), (1.633, -4.668, -0.5686), (1.633, 5.82, -0.5686), (1.633, 5.82, 1.861), (1.633, 4.361, 1.861), (1.633, 4.361, -0.5686), (1.633, 4.04, -0.5686), (1.633, 4.04, 1.861), (1.633, 1.381, 1.861), (1.633, 1.381, -0.5686), (1.633, 1.06, -0.5686), (1.633, 1.06, 1.861), (1.633, -0.9866, 1.861), (1.633, -0.9866, -0.5686), (1.633, -1.307, -0.5686), (1.633, -1.307, 1.861), (1.633, -2.987, 1.861), (1.633, -2.987, -0.5686), (1.468, -3.307, 1.861), (1.468, -3.307, -0.5686), (1.468, -4.668, -0.5686), (1.468, -4.668, 1.861), (1.468, 5.82, 1.861), (1.468, 5.82, -0.5686), (1.468, 4.361, -0.5686), (1.468, 4.361, 1.861), (1.468, 4.04, 1.861), (1.468, 4.04, -0.5686), (1.468, 1.381, -0.5686), (1.468, 1.381, 1.861), (1.468, 1.06, 1.861), (1.468, 1.06, -0.5686), (1.468, -0.9866, -0.5686), (1.468, -0.9866, 1.861), (1.468, -1.307, 1.861), (1.468, -1.307, -0.5686), (1.468, -2.987, -0.5686), (1.468, -2.987, 1.861), (1.633, -4.828, 2.021), (0.0, -4.828, 2.021), (1.633, -4.828, -0.729), (0.0, -4.828, -0.729), (0.0, -4.811, 1.891), (0.0, -4.775, -0.5674), (1.471, -4.811, 1.891), (1.471, -4.775, -0.5674), (1.633, 5.98, 1.529), (1.633, -4.828, 1.529), (0.0, 5.98, 1.529), (1.633, 4.201, 1.529), (1.633, 1.221, 1.529), (1.633, -1.147, 1.529), (1.633, -3.147, 1.529), (1.633, -3.307, 1.518), (1.633, -4.668, 1.518), (1.633, 5.82, 1.518), (1.633, 4.361, 1.518), (1.633, 4.04, 1.518), (1.633, 1.381, 1.518), (1.633, 1.06, 1.518), (1.633, -0.9866, 1.518), (1.633, -1.307, 1.518), (1.633, -2.987, 1.518), (1.468, -3.307, 1.518), (1.468, -4.668, 1.518), (1.468, 5.82, 1.518), (1.468, 4.361, 1.518), (1.468, 4.04, 1.518), (1.468, 1.381, 1.518), (1.468, 1.06, 1.518), (1.468, -0.9866, 1.518), (1.468, -1.307, 1.518), (1.468, -2.987, 1.518), (1.471, -4.828, 1.521), (0.0, -4.806, 1.521), (1.471, -4.806, 1.521), (0.0, -2.261, 1.963), (0.0, -2.261, 2.179), (0.0, -1.473, 1.963), (0.0, -1.473, 2.179), (1.242, -2.261, 1.963), (1.242, -2.261, 2.179), (1.242, -1.473, 1.963), (1.242, -1.473, 2.179), (0.0, 3.229, 1.963), (0.0, 3.229, 2.179), (0.0, 4.016, 1.963), (0.0, 4.016, 2.179), (1.242, 3.229, 1.963), (1.242, 3.229, 2.179), (1.242, 4.016, 1.963), (1.242, 4.016, 2.179), (1.124, -4.842, 1.669), (1.124, -4.83, 1.813), (1.124, -4.809, 1.669), (1.124, -4.809, 1.813), (1.287, -4.842, 1.669), (1.287, -4.83, 1.813), (1.287, -4.809, 1.669), (1.287, -4.809, 1.813), (1.155, -4.857, -1.051), (1.155, -4.863, -0.7877), (1.155, -4.796, -1.051), (1.155, -4.796, -0.7877), (1.454, -4.857, -1.051), (1.454, -4.863, -0.7877), (1.454, -4.796, -1.051), (1.454, -4.796, -0.7877), (0.9056, -4.845, -0.9994), (0.9056, -4.849, -0.839), (0.9056, -4.808, -0.9994), (0.9056, -4.808, -0.839), (1.088, -4.845, -0.9994), (1.088, -4.849, -0.839), (1.088, -4.808, -0.9994), (1.088, -4.808, -0.839), (1.373, -2.861, -1.799), (1.894, -3.157, -1.799), (1.373, -3.027, -2.199), (1.894, -3.236, -1.99), (1.373, -3.427, -2.365), (1.894, -3.427, -2.069), (1.373, -3.827, -2.199), (1.894, -3.618, -1.99), (1.373, -3.993, -1.799), (1.894, -3.697, -1.799), (1.373, -3.827, -1.399), (1.894, -3.618, -1.608), (1.373, -3.427, -1.233), (1.894, -3.427, -1.529), (1.373, -3.027, -1.399), (1.894, -3.236, -1.608), (1.894, -3.027, -2.199), (1.894, -2.861, -1.799), (1.894, -3.427, -2.365), (1.894, -3.827, -2.199), (1.894, -3.993, -1.799), (1.894, -3.827, -1.399), (1.894, -3.427, -1.233), (1.894, -3.027, -1.399), (1.836, -3.236, -1.99), (1.836, -3.157, -1.799), (1.836, -3.427, -2.069), (1.836, -3.618, -1.99), (1.836, -3.697, -1.799), (1.836, -3.618, -1.608), (1.836, -3.427, -1.529), (1.836, -3.236, -1.608), (1.373, 5.112, -1.799), (1.894, 4.816, -1.799), (1.373, 4.946, -2.199), (1.894, 4.737, -1.99), (1.373, 4.546, -2.365), (1.894, 4.546, -2.069), (1.373, 4.146, -2.199), (1.894, 4.355, -1.99), (1.373, 3.98, -1.799), (1.894, 4.276, -1.799), (1.373, 4.146, -1.399), (1.894, 4.355, -1.608), (1.373, 4.546, -1.233), (1.894, 4.546, -1.529), (1.373, 4.946, -1.399), (1.894, 4.737, -1.608), (1.894, 4.946, -2.199), (1.894, 5.112, -1.799), (1.894, 4.546, -2.365), (1.894, 4.146, -2.199), (1.894, 3.98, -1.799), (1.894, 4.146, -1.399), (1.894, 4.546, -1.233), (1.894, 4.946, -1.399), (1.836, 4.737, -1.99), (1.836, 4.816, -1.799), (1.836, 4.546, -2.069), (1.836, 4.355, -1.99), (1.836, 4.276, -1.799), (1.836, 4.355, -1.608), (1.836, 4.546, -1.529), (1.836, 4.737, -1.608), (1.155, 5.985, -1.051), (1.155, 5.978, -0.7877), (1.155, 6.046, -1.051), (1.155, 6.046, -0.7877), (1.454, 5.985, -1.051), (1.454, 5.978, -0.7877), (1.454, 6.046, -1.051), (1.454, 6.046, -0.7877), (0.9056, 5.996, -0.9994), (0.9056, 5.992, -0.839), (1.088, 5.996, -0.9994), (1.088, 5.992, -0.839)], [], [(19, 12, 3, 6), (39, 36, 57, 58), (82, 7, 0, 80), (27, 25, 79, 77), (11, 23, 73, 72), (0, 7, 20, 8), (8, 20, 21, 9), (9, 21, 22, 10), (10, 22, 23, 11), (91, 41, 60, 101), (35, 32, 53, 54), (89, 37, 56, 99), (87, 33, 52, 97), (4, 1, 15, 16), (16, 15, 14, 17), (17, 14, 13, 18), (18, 13, 12, 19), (13, 30, 31, 12), (14, 29, 30, 13), (15, 28, 29, 14), (1, 24, 28, 15), (3, 74, 75, 6), (4, 26, 24, 1), (12, 31, 74, 3), (86, 11, 33, 87), (11, 72, 34, 33), (81, 74, 35, 88), (74, 31, 32, 35), (80, 0, 37, 89), (0, 8, 38, 37), (83, 28, 39, 90), (28, 24, 36, 39), (83, 8, 41, 91), (8, 9, 42, 41), (84, 29, 43, 92), (29, 28, 40, 43), (84, 9, 45, 93), (9, 10, 46, 45), (85, 30, 47, 94), (30, 29, 44, 47), (85, 10, 49, 95), (10, 11, 50, 49), (86, 31, 51, 96), (31, 30, 48, 51), (97, 52, 55, 98), (99, 56, 59, 100), (101, 60, 63, 102), (103, 64, 67, 104), (105, 68, 71, 106), (93, 45, 64, 103), (33, 34, 55, 52), (43, 40, 61, 62), (95, 49, 68, 105), (37, 38, 59, 56), (47, 44, 65, 66), (88, 35, 54, 98), (41, 42, 63, 60), (51, 48, 69, 70), (90, 39, 58, 100), (45, 46, 67, 64), (92, 43, 62, 102), (49, 50, 71, 68), (94, 47, 66, 104), (96, 51, 70, 106), (5, 2, 72, 73), (107, 25, 74, 81), (25, 27, 75, 74), (109, 78, 76, 108), (2, 5, 76, 78), (107, 2, 78, 109), (25, 107, 109, 79), (79, 109, 108, 77), (2, 107, 81, 72), (50, 96, 106, 71), (46, 94, 104, 67), (42, 92, 102, 63), (38, 90, 100, 59), (34, 88, 98, 55), (48, 95, 105, 69), (44, 93, 103, 65), (69, 105, 106, 70), (65, 103, 104, 66), (61, 101, 102, 62), (57, 99, 100, 58), (53, 97, 98, 54), (11, 86, 96, 50), (30, 85, 95, 48), (10, 85, 94, 46), (29, 84, 93, 44), (9, 84, 92, 42), (28, 83, 91, 40), (8, 83, 90, 38), (24, 80, 89, 36), (72, 81, 88, 34), (31, 86, 87, 32), (32, 87, 97, 53), (36, 89, 99, 57), (40, 91, 101, 61), (26, 82, 80, 24), (110, 111, 113, 112), (112, 113, 117, 116), (116, 117, 115, 114), (114, 115, 111, 110), (112, 116, 114, 110), (117, 113, 111, 115), (118, 119, 121, 120), (120, 121, 125, 124), (124, 125, 123, 122), (122, 123, 119, 118), (120, 124, 122, 118), (125, 121, 119, 123), (126, 127, 129, 128), (128, 129, 133, 132), (132, 133, 131, 130), (130, 131, 127, 126), (128, 132, 130, 126), (133, 129, 127, 131), (134, 135, 137, 136), (136, 137, 141, 140), (140, 141, 139, 138), (138, 139, 135, 134), (136, 140, 138, 134), (141, 137, 135, 139), (142, 143, 145, 144), (144, 145, 149, 148), (148, 149, 147, 146), (146, 147, 143, 142), (144, 148, 146, 142), (149, 145, 143, 147), (150, 167, 166, 152), (152, 166, 168, 154), (154, 168, 169, 156), (156, 169, 170, 158), (158, 170, 171, 160), (160, 171, 172, 162), (161, 159, 178, 179), (162, 172, 173, 164), (164, 173, 167, 150), (150, 152, 154, 156, 158, 160, 162, 164), (151, 153, 166, 167), (153, 155, 168, 166), (155, 157, 169, 168), (157, 159, 170, 169), (159, 161, 171, 170), (161, 163, 172, 171), (163, 165, 173, 172), (165, 151, 167, 173), (174, 175, 181, 180, 179, 178, 177, 176), (157, 155, 176, 177), (153, 151, 175, 174), (151, 165, 181, 175), (163, 161, 179, 180), (159, 157, 177, 178), (155, 153, 174, 176), (165, 163, 180, 181), (182, 199, 198, 184), (184, 198, 200, 186), (186, 200, 201, 188), (188, 201, 202, 190), (190, 202, 203, 192), (192, 203, 204, 194), (193, 191, 210, 211), (194, 204, 205, 196), (196, 205, 199, 182), (182, 184, 186, 188, 190, 192, 194, 196), (183, 185, 198, 199), (185, 187, 200, 198), (187, 189, 201, 200), (189, 191, 202, 201), (191, 193, 203, 202), (193, 195, 204, 203), (195, 197, 205, 204), (197, 183, 199, 205), (206, 207, 213, 212, 211, 210, 209, 208), (189, 187, 208, 209), (185, 183, 207, 206), (183, 197, 213, 207), (195, 193, 211, 212), (191, 189, 209, 210), (187, 185, 206, 208), (197, 195, 212, 213), (214, 215, 217, 216), (216, 217, 221, 220), (220, 221, 219, 218), (218, 219, 215, 214), (216, 220, 218, 214), (221, 217, 215, 219), (224, 225, 223, 222)])
_uv = me_cube.uv_layers.new(name='UVMap')
_uv.uv.foreach_set('vector', [0.4181, 0.3722, 0.4181, 0.3722, 0.4181, 0.3722, 0.4181, 0.3722, 0.4181, 0.3722, 0.4181, 0.3722, 0.4181, 0.3722, 0.4181, 0.3722, 0.3024, 0.9737, 0.3024, 0.9737, 0.3024, 0.9737, 0.3024, 0.9737, 0.4181, 0.3722, 0.4181, 0.3722, 0.4181, 0.3722, 0.4181, 0.3722, 0.4181, 0.3722, 0.4181, 0.3722, 0.4181, 0.3722, 0.4181, 0.3722, 0.4181, 0.3722, 0.4181, 0.3722, 0.4181, 0.3722, 0.4181, 0.3722, 0.4181, 0.3722, 0.4181, 0.3722, 0.4181, 0.3722, 0.4181, 0.3722, 0.4181, 0.3722, 0.4181, 0.3722, 0.4181, 0.3722, 0.4181, 0.3722, 0.4181, 0.3722, 0.4181, 0.3722, 0.4181, 0.3722, 0.4181, 0.3722, 0.4181, 0.3722, 0.4181, 0.3722, 0.4181, 0.3722, 0.4181, 0.3722, 0.4181, 0.3722, 0.4181, 0.3722, 0.4181, 0.3722, 0.4181, 0.3722, 0.4181, 0.3722, 0.4181, 0.3722, 0.4181, 0.3722, 0.4181, 0.3722, 0.4181, 0.3722, 0.4181, 0.3722, 0.4181, 0.3722, 0.4181, 0.3722, 0.4181, 0.3722, 0.4181, 0.3722, 0.4181, 0.3722, 0.4181, 0.3722, 0.4181, 0.3722, 0.4181, 0.3722, 0.4181, 0.3722, 0.4181, 0.3722, 0.4181, 0.3722, 0.4181, 0.3722, 0.4181, 0.3722, 0.4181, 0.3722, 0.4181, 0.3722, 0.4181, 0.3722, 0.4181, 0.3722, 0.4181, 0.3722, 0.4181, 0.3722, 0.4181, 0.3722, 0.4181, 0.3722, 0.4181, 0.3722, 0.4181, 0.3722, 0.4181, 0.3722, 0.4181, 0.3722, 0.4181, 0.3722, 0.4181, 0.3722, 0.4181, 0.3722, 0.4181, 0.3722, 0.4181, 0.3722, 0.4181, 0.3722, 0.4181, 0.3722, 0.4181, 0.3722, 0.4181, 0.3722, 0.362, 0.975, 0.362, 0.975, 0.362, 0.975, 0.362, 0.975, 0.6341, 0.912, 0.6341, 0.912, 0.6341, 0.912, 0.6341, 0.912, 0.4181, 0.3722, 0.4181, 0.3722, 0.4181, 0.3722, 0.4181, 0.3722, 0.4181, 0.3722, 0.4181, 0.3722, 0.4181, 0.3722, 0.4181, 0.3722, 0.4181, 0.3722, 0.4181, 0.3722, 0.4181, 0.3722, 0.4181, 0.3722, 0.4181, 0.3722, 0.4181, 0.3722, 0.4181, 0.3722, 0.4181, 0.3722, 0.4181, 0.3722, 0.4181, 0.3722, 0.4181, 0.3722, 0.4181, 0.3722, 0.4181, 0.3722, 0.4181, 0.3722, 0.4181, 0.3722, 0.4181, 0.3722, 0.4181, 0.3722, 0.4181, 0.3722, 0.4181, 0.3722, 0.4181, 0.3722, 0.4181, 0.3722, 0.4181, 0.3722, 0.4181, 0.3722, 0.4181, 0.3722, 0.4181, 0.3722, 0.4181, 0.3722, 0.4181, 0.3722, 0.4181, 0.3722, 0.4181, 0.3722, 0.4181, 0.3722, 0.4181, 0.3722, 0.4181, 0.3722, 0.4181, 0.3722, 0.4181, 0.3722, 0.4181, 0.3722, 0.4181, 0.3722, 0.4181, 0.3722, 0.4181, 0.3722, 0.4181, 0.3722, 0.4181, 0.3722, 0.4181, 0.3722, 0.4181, 0.3722, 0.4181, 0.3722, 0.4181, 0.3722, 0.4181, 0.3722, 0.4181, 0.3722, 0.4181, 0.3722, 0.4181, 0.3722, 0.4181, 0.3722, 0.4181, 0.3722, 0.4181, 0.3722, 0.4181, 0.3722, 0.4181, 0.3722, 0.4181, 0.3722, 0.4181, 0.3722, 0.4181, 0.3722, 0.4181, 0.3722, 0.4181, 0.3722, 0.4181, 0.3722, 0.4181, 0.3722, 0.4181, 0.3722, 0.4181, 0.3722, 0.4181, 0.3722, 0.4181, 0.3722, 0.4181, 0.3722, 0.4181, 0.3722, 0.4181, 0.3722, 0.4181, 0.3722, 0.4181, 0.3722, 0.4181, 0.3722, 0.4181, 0.3722, 0.4181, 0.3722, 0.4181, 0.3722, 0.4181, 0.3722, 0.4181, 0.3722, 0.4181, 0.3722, 0.3024, 0.9737, 0.3024, 0.9737, 0.3024, 0.9737, 0.3024, 0.9737, 0.3024, 0.9737, 0.3024, 0.9737, 0.3024, 0.9737, 0.3024, 0.9737, 0.3024, 0.9737, 0.3024, 0.9737, 0.3024, 0.9737, 0.3024, 0.9737, 0.3024, 0.9737, 0.3024, 0.9737, 0.3024, 0.9737, 0.3024, 0.9737, 0.3024, 0.9737, 0.3024, 0.9737, 0.3024, 0.9737, 0.3024, 0.9737, 0.4181, 0.3722, 0.4181, 0.3722, 0.4181, 0.3722, 0.4181, 0.3722, 0.4181, 0.3722, 0.4181, 0.3722, 0.4181, 0.3722, 0.4181, 0.3722, 0.4181, 0.3722, 0.4181, 0.3722, 0.4181, 0.3722, 0.4181, 0.3722, 0.4181, 0.3722, 0.4181, 0.3722, 0.4181, 0.3722, 0.4181, 0.3722, 0.4181, 0.3722, 0.4181, 0.3722, 0.4181, 0.3722, 0.4181, 0.3722, 0.4181, 0.3722, 0.4181, 0.3722, 0.4181, 0.3722, 0.4181, 0.3722, 0.4181, 0.3722, 0.4181, 0.3722, 0.4181, 0.3722, 0.4181, 0.3722, 0.4181, 0.3722, 0.4181, 0.3722, 0.4181, 0.3722, 0.4181, 0.3722, 0.4181, 0.3722, 0.4181, 0.3722, 0.4181, 0.3722, 0.4181, 0.3722, 0.4181, 0.3722, 0.4181, 0.3722, 0.4181, 0.3722, 0.4181, 0.3722, 0.4181, 0.3722, 0.4181, 0.3722, 0.4181, 0.3722, 0.4181, 0.3722, 0.4181, 0.3722, 0.4181, 0.3722, 0.4181, 0.3722, 0.4181, 0.3722, 0.4181, 0.3722, 0.4181, 0.3722, 0.4181, 0.3722, 0.4181, 0.3722, 0.4181, 0.3722, 0.4181, 0.3722, 0.4181, 0.3722, 0.4181, 0.3722, 0.4181, 0.3722, 0.4181, 0.3722, 0.4181, 0.3722, 0.4181, 0.3722, 0.4181, 0.3722, 0.4181, 0.3722, 0.4181, 0.3722, 0.4181, 0.3722, 0.4181, 0.3722, 0.4181, 0.3722, 0.4181, 0.3722, 0.4181, 0.3722, 0.4181, 0.3722, 0.4181, 0.3722, 0.4181, 0.3722, 0.4181, 0.3722, 0.3024, 0.9737, 0.3024, 0.9737, 0.3024, 0.9737, 0.3024, 0.9737, 0.4181, 0.3722, 0.4181, 0.3722, 0.4181, 0.3722, 0.4181, 0.3722, 0.4181, 0.3722, 0.4181, 0.3722, 0.4181, 0.3722, 0.4181, 0.3722, 0.4181, 0.3722, 0.4181, 0.3722, 0.4181, 0.3722, 0.4181, 0.3722, 0.382, 0.9837, 0.382, 0.9837, 0.382, 0.9837, 0.382, 0.9837, 0.4181, 0.3722, 0.4181, 0.3722, 0.4181, 0.3722, 0.4181, 0.3722, 0.4181, 0.3722, 0.4181, 0.3722, 0.4181, 0.3722, 0.4181, 0.3722, 0.4181, 0.3722, 0.4181, 0.3722, 0.4181, 0.3722, 0.4181, 0.3722, 0.4181, 0.3722, 0.4181, 0.3722, 0.4181, 0.3722, 0.4181, 0.3722, 0.4181, 0.3722, 0.4181, 0.3722, 0.4181, 0.3722, 0.4181, 0.3722, 0.4181, 0.3722, 0.4181, 0.3722, 0.4181, 0.3722, 0.4181, 0.3722, 0.4181, 0.3722, 0.4181, 0.3722, 0.4181, 0.3722, 0.4181, 0.3722, 0.4181, 0.3722, 0.4181, 0.3722, 0.4181, 0.3722, 0.4181, 0.3722, 0.382, 0.9837, 0.382, 0.9837, 0.382, 0.9837, 0.382, 0.9837, 0.382, 0.9837, 0.382, 0.9837, 0.382, 0.9837, 0.382, 0.9837, 0.382, 0.9837, 0.382, 0.9837, 0.382, 0.9837, 0.382, 0.9837, 0.382, 0.9837, 0.382, 0.9837, 0.382, 0.9837, 0.382, 0.9837, 0.382, 0.9837, 0.382, 0.9837, 0.382, 0.9837, 0.382, 0.9837, 0.4181, 0.3722, 0.4181, 0.3722, 0.4181, 0.3722, 0.4181, 0.3722, 0.4181, 0.3722, 0.4181, 0.3722, 0.4181, 0.3722, 0.4181, 0.3722, 0.4181, 0.3722, 0.4181, 0.3722, 0.4181, 0.3722, 0.4181, 0.3722, 0.4181, 0.3722, 0.4181, 0.3722, 0.4181, 0.3722, 0.4181, 0.3722, 0.4181, 0.3722, 0.4181, 0.3722, 0.4181, 0.3722, 0.4181, 0.3722, 0.4181, 0.3722, 0.4181, 0.3722, 0.4181, 0.3722, 0.4181, 0.3722, 0.4181, 0.3722, 0.4181, 0.3722, 0.4181, 0.3722, 0.4181, 0.3722, 0.4181, 0.3722, 0.4181, 0.3722, 0.4181, 0.3722, 0.4181, 0.3722, 0.4181, 0.3722, 0.4181, 0.3722, 0.4181, 0.3722, 0.4181, 0.3722, 0.4181, 0.3722, 0.4181, 0.3722, 0.4181, 0.3722, 0.4181, 0.3722, 0.4181, 0.3722, 0.4181, 0.3722, 0.4181, 0.3722, 0.4181, 0.3722, 0.4181, 0.3722, 0.4181, 0.3722, 0.4181, 0.3722, 0.4181, 0.3722, 0.4181, 0.3722, 0.4181, 0.3722, 0.4181, 0.3722, 0.4181, 0.3722, 0.382, 0.9837, 0.382, 0.9837, 0.382, 0.9837, 0.382, 0.9837, 0.05023, 0.9723, 0.05023, 0.9723, 0.05023, 0.9723, 0.05023, 0.9723, 0.05023, 0.9723, 0.05023, 0.9723, 0.05023, 0.9723, 0.05023, 0.9723, 0.05023, 0.9723, 0.05023, 0.9723, 0.05023, 0.9723, 0.05023, 0.9723, 0.05023, 0.9723, 0.05023, 0.9723, 0.05023, 0.9723, 0.05023, 0.9723, 0.05023, 0.9723, 0.05023, 0.9723, 0.05023, 0.9723, 0.05023, 0.9723, 0.05023, 0.9723, 0.05023, 0.9723, 0.05023, 0.9723, 0.05023, 0.9723, 0.05023, 0.9723, 0.05023, 0.9723, 0.05023, 0.9723, 0.05023, 0.9723, 0.05023, 0.9723, 0.05023, 0.9723, 0.05023, 0.9723, 0.05023, 0.9723, 0.05023, 0.9723, 0.05023, 0.9723, 0.05023, 0.9723, 0.05023, 0.9723, 0.05023, 0.9723, 0.05023, 0.9723, 0.05023, 0.9723, 0.05023, 0.9723, 0.05023, 0.9723, 0.05023, 0.9723, 0.05023, 0.9723, 0.05023, 0.9723, 0.05023, 0.9723, 0.05023, 0.9723, 0.05023, 0.9723, 0.05023, 0.9723, 0.3736, 0.8721, 0.3736, 0.8721, 0.3736, 0.8721, 0.3736, 0.8721, 0.3736, 0.8721, 0.3736, 0.8721, 0.3736, 0.8721, 0.3736, 0.8721, 0.3736, 0.8721, 0.3736, 0.8721, 0.3736, 0.8721, 0.3736, 0.8721, 0.3736, 0.8721, 0.3736, 0.8721, 0.3736, 0.8721, 0.3736, 0.8721, 0.3736, 0.8721, 0.3736, 0.8721, 0.3736, 0.8721, 0.3736, 0.8721, 0.3736, 0.8721, 0.3736, 0.8721, 0.3736, 0.8721, 0.3736, 0.8721, 0.04549, 0.981, 0.04549, 0.981, 0.04549, 0.981, 0.04549, 0.981, 0.04549, 0.981, 0.04549, 0.981, 0.04549, 0.981, 0.04549, 0.981, 0.04549, 0.981, 0.04549, 0.981, 0.04549, 0.981, 0.04549, 0.981, 0.04549, 0.981, 0.04549, 0.981, 0.04549, 0.981, 0.04549, 0.981, 0.04549, 0.981, 0.04549, 0.981, 0.04549, 0.981, 0.04549, 0.981, 0.04549, 0.981, 0.04549, 0.981, 0.04549, 0.981, 0.04549, 0.981, 0.04549, 0.981, 0.04549, 0.981, 0.04549, 0.981, 0.04549, 0.981, 0.04549, 0.981, 0.04549, 0.981, 0.04549, 0.981, 0.04549, 0.981, 0.04549, 0.981, 0.04549, 0.981, 0.04549, 0.981, 0.04549, 0.981, 0.04549, 0.981, 0.04549, 0.981, 0.04549, 0.981, 0.04549, 0.981, 0.04549, 0.981, 0.04549, 0.981, 0.04549, 0.981, 0.04549, 0.981, 0.04549, 0.981, 0.04549, 0.981, 0.04549, 0.981, 0.04549, 0.981, 0.3589, 0.9781, 0.3589, 0.9781, 0.3589, 0.9781, 0.3589, 0.9781, 0.3589, 0.9781, 0.3589, 0.9781, 0.3589, 0.9781, 0.3589, 0.9781, 0.3589, 0.9781, 0.3589, 0.9781, 0.3589, 0.9781, 0.3589, 0.9781, 0.3589, 0.9781, 0.3589, 0.9781, 0.3589, 0.9781, 0.3589, 0.9781, 0.3589, 0.9781, 0.3589, 0.9781, 0.3589, 0.9781, 0.3589, 0.9781, 0.3589, 0.9781, 0.3589, 0.9781, 0.3589, 0.9781, 0.3589, 0.9781, 0.3589, 0.9781, 0.3589, 0.9781, 0.3589, 0.9781, 0.3589, 0.9781, 0.3589, 0.9781, 0.3589, 0.9781, 0.3589, 0.9781, 0.3589, 0.9781, 0.3589, 0.9781, 0.3589, 0.9781, 0.3589, 0.9781, 0.3589, 0.9781, 0.3589, 0.9781, 0.3589, 0.9781, 0.3589, 0.9781, 0.3589, 0.9781, 0.3589, 0.9781, 0.3589, 0.9781, 0.3589, 0.9781, 0.3589, 0.9781, 0.3589, 0.9781, 0.3589, 0.9781, 0.3589, 0.9781, 0.3589, 0.9781, 0.3589, 0.9781, 0.3589, 0.9781, 0.3589, 0.9781, 0.3589, 0.9781, 0.3589, 0.9781, 0.3589, 0.9781, 0.3589, 0.9781, 0.3589, 0.9781, 0.3589, 0.9781, 0.3589, 0.9781, 0.3589, 0.9781, 0.3589, 0.9781, 0.3589, 0.9781, 0.3589, 0.9781, 0.3589, 0.9781, 0.3589, 0.9781, 0.3589, 0.9781, 0.3589, 0.9781, 0.3589, 0.9781, 0.3589, 0.9781, 0.3589, 0.9781, 0.3589, 0.9781, 0.3589, 0.9781, 0.3589, 0.9781, 0.3589, 0.9781, 0.3589, 0.9781, 0.3589, 0.9781, 0.3589, 0.9781, 0.04261, 0.976, 0.04261, 0.976, 0.04261, 0.976, 0.04261, 0.976, 0.04261, 0.976, 0.04261, 0.976, 0.04261, 0.976, 0.04261, 0.976, 0.3589, 0.9781, 0.3589, 0.9781, 0.3589, 0.9781, 0.3589, 0.9781, 0.3589, 0.9781, 0.3589, 0.9781, 0.3589, 0.9781, 0.3589, 0.9781, 0.3589, 0.9781, 0.3589, 0.9781, 0.3589, 0.9781, 0.3589, 0.9781, 0.3589, 0.9781, 0.3589, 0.9781, 0.3589, 0.9781, 0.3589, 0.9781, 0.3589, 0.9781, 0.3589, 0.9781, 0.3589, 0.9781, 0.3589, 0.9781, 0.3589, 0.9781, 0.3589, 0.9781, 0.3589, 0.9781, 0.3589, 0.9781, 0.3589, 0.9781, 0.3589, 0.9781, 0.3589, 0.9781, 0.3589, 0.9781, 0.3589, 0.9781, 0.3589, 0.9781, 0.3589, 0.9781, 0.3589, 0.9781, 0.3589, 0.9781, 0.3589, 0.9781, 0.3589, 0.9781, 0.3589, 0.9781, 0.3589, 0.9781, 0.3589, 0.9781, 0.3589, 0.9781, 0.3589, 0.9781, 0.3589, 0.9781, 0.3589, 0.9781, 0.3589, 0.9781, 0.3589, 0.9781, 0.3589, 0.9781, 0.3589, 0.9781, 0.3589, 0.9781, 0.3589, 0.9781, 0.3589, 0.9781, 0.3589, 0.9781, 0.3589, 0.9781, 0.3589, 0.9781, 0.3589, 0.9781, 0.3589, 0.9781, 0.3589, 0.9781, 0.3589, 0.9781, 0.3589, 0.9781, 0.3589, 0.9781, 0.3589, 0.9781, 0.3589, 0.9781, 0.3589, 0.9781, 0.3589, 0.9781, 0.3589, 0.9781, 0.3589, 0.9781, 0.3589, 0.9781, 0.3589, 0.9781, 0.3589, 0.9781, 0.3589, 0.9781, 0.3589, 0.9781, 0.3589, 0.9781, 0.3589, 0.9781, 0.3589, 0.9781, 0.3589, 0.9781, 0.3589, 0.9781, 0.3589, 0.9781, 0.3589, 0.9781, 0.3589, 0.9781, 0.3589, 0.9781, 0.3589, 0.9781, 0.3589, 0.9781, 0.3589, 0.9781, 0.3589, 0.9781, 0.3589, 0.9781, 0.3589, 0.9781, 0.3589, 0.9781, 0.3589, 0.9781, 0.3589, 0.9781, 0.3589, 0.9781, 0.3589, 0.9781, 0.3589, 0.9781, 0.3589, 0.9781, 0.3589, 0.9781, 0.3589, 0.9781, 0.3589, 0.9781, 0.3589, 0.9781, 0.3589, 0.9781, 0.3589, 0.9781, 0.3589, 0.9781, 0.3589, 0.9781, 0.3589, 0.9781, 0.3589, 0.9781, 0.3589, 0.9781, 0.3589, 0.9781, 0.3589, 0.9781, 0.04261, 0.976, 0.04261, 0.976, 0.04261, 0.976, 0.04261, 0.976, 0.04261, 0.976, 0.04261, 0.976, 0.04261, 0.976, 0.04261, 0.976, 0.3589, 0.9781, 0.3589, 0.9781, 0.3589, 0.9781, 0.3589, 0.9781, 0.3589, 0.9781, 0.3589, 0.9781, 0.3589, 0.9781, 0.3589, 0.9781, 0.3589, 0.9781, 0.3589, 0.9781, 0.3589, 0.9781, 0.3589, 0.9781, 0.3589, 0.9781, 0.3589, 0.9781, 0.3589, 0.9781, 0.3589, 0.9781, 0.3589, 0.9781, 0.3589, 0.9781, 0.3589, 0.9781, 0.3589, 0.9781, 0.3589, 0.9781, 0.3589, 0.9781, 0.3589, 0.9781, 0.3589, 0.9781, 0.3589, 0.9781, 0.3589, 0.9781, 0.3589, 0.9781, 0.3589, 0.9781, 0.6469, 0.9775, 0.6469, 0.9775, 0.6469, 0.9775, 0.6469, 0.9775, 0.6469, 0.9775, 0.6469, 0.9775, 0.6469, 0.9775, 0.6469, 0.9775, 0.6469, 0.9775, 0.6469, 0.9775, 0.6469, 0.9775, 0.6469, 0.9775, 0.6469, 0.9775, 0.6469, 0.9775, 0.6469, 0.9775, 0.6469, 0.9775, 0.6469, 0.9775, 0.6469, 0.9775, 0.6469, 0.9775, 0.6469, 0.9775, 0.6469, 0.9775, 0.6469, 0.9775, 0.6469, 0.9775, 0.6469, 0.9775, 0.4065, 0.7728, 0.4065, 0.7728, 0.4065, 0.7728, 0.4065, 0.7728])
me_cube.materials.append(mat_material)
me_cube.use_remesh_preserve_volume = False
me_cube.use_remesh_preserve_attributes = False
me_cube.use_mirror_vertex_groups = False
me_cube.update()
me_cube_001 = bpy.data.meshes.new('Cube.001')
me_cube_001.from_pydata([(1.0, -1.0, -0.09856), (1.0, -0.8946, 0.636), (1.0, 2.971, -0.09856), (0.9484, 2.971, 1.521), (0.0, 2.971, -0.09856), (0.0, 2.971, 1.521), (0.0, -1.0, -0.09856), (0.0, -0.9667, 0.6294), (1.0, -0.3333, -0.09856), (1.0, 0.3333, -0.09856), (1.0, 0.2771, 1.517), (1.0, -0.3034, 1.517), (0.0, 0.3333, 1.573), (0.0, -0.3333, 1.573), (0.0, 0.3333, -0.09856), (0.0, -0.3333, -0.09856), (1.0, 0.2771, 0.6353), (1.0, -0.3333, 0.6357), (0.9484, 2.971, 0.6289), (0.9403, -0.3666, 1.523), (0.9403, -0.9667, 0.6294), (1.0, 0.3333, 1.573), (1.0, 0.3333, 0.5791), (1.0, -0.3333, 0.5795), (0.9645, -0.3034, 1.517), (0.9645, -0.3333, 0.6357), (0.9645, -0.8946, 0.636), (0.9645, 0.2771, 1.517), (0.9645, 0.2771, 0.6353), (1.0, -0.3333, 1.573), (1.0, -1.0, 0.5798), (0.0, -1.0, 0.5798), (0.0, -0.3666, 1.523), (0.0, -0.3191, 1.492), (0.0, -0.9193, 0.5975), (0.9403, -0.3191, 1.492), (0.9403, -0.9193, 0.5975), (0.0, -1.045, -0.1166), (0.0, -1.045, 0.0993), (0.0, -0.955, -0.1166), (0.0, -0.955, 0.0993), (0.9882, -1.045, -0.1166), (0.9882, -1.045, 0.0993), (0.9882, -0.955, -0.1166), (0.9882, -0.955, 0.0993), (0.0, 2.94, -0.1166), (0.0, 2.94, 0.0993), (0.0, 3.03, -0.1166), (0.0, 3.03, 0.0993), (0.9882, 2.94, -0.1166), (0.9882, 2.94, 0.0993), (0.9882, 3.03, -0.1166), (0.9882, 3.03, 0.0993), (0.6529, -1.035, 0.2731), (0.6529, -1.035, 0.4381), (0.6529, -0.9655, 0.2731), (0.6529, -0.9655, 0.4381), (0.8572, -1.035, 0.2731), (0.8572, -1.035, 0.4381), (0.8572, -0.9655, 0.2731), (0.8572, -0.9655, 0.4381), (0.9398, 2.993, 0.3802), (0.9398, 2.993, 0.2584), (0.9398, 2.924, 0.3802), (0.9398, 2.924, 0.2584), (0.7985, 2.993, 0.3802), (0.7985, 2.993, 0.2584), (0.7985, 2.924, 0.3802), (0.7985, 2.924, 0.2584), (0.7985, 2.924, 0.4207), (0.7985, 2.924, 0.5857), (0.7985, 2.993, 0.4207), (0.7985, 2.993, 0.5857), (0.9398, 2.924, 0.4207), (0.9398, 2.924, 0.5857), (0.9398, 2.993, 0.4207), (0.9398, 2.993, 0.5857), (0.0, 2.971, 0.6222), (0.0, 2.971, 1.573), (1.0, 2.971, 1.573), (1.0, 2.971, 0.5776), (0.0, 2.971, 0.5705), (0.0, 2.945, 1.521), (0.0, 2.945, 0.6222), (0.9484, 2.945, 1.521), (0.9484, 2.945, 0.6289), (0.9, -0.1085, -0.09856), (1.1, -0.193, -0.09856), (0.9, -0.1744, -0.2575), (1.1, -0.2341, -0.1978), (0.9, -0.3333, -0.3234), (1.1, -0.3333, -0.2389), (0.9, -0.4923, -0.2575), (1.1, -0.4326, -0.1978), (0.9, -0.5581, -0.09856), (1.1, -0.4737, -0.09856), (0.9, -0.4923, 0.0604), (1.1, -0.4326, 0.0006752), (0.9, -0.3333, 0.1262), (1.1, -0.3333, 0.04178), (0.9, -0.1744, 0.0604), (1.1, -0.2341, 0.0006752), (0.9, 2.438, -0.09856), (1.1, 2.348, -0.09856), (0.9, 2.372, -0.2575), (1.1, 2.308, -0.1937), (0.9, 2.213, -0.3234), (1.1, 2.213, -0.2331), (0.9, 2.054, -0.2575), (1.1, 2.118, -0.1937), (0.9, 1.988, -0.09856), (1.1, 2.079, -0.09856), (0.9, 2.054, 0.0604), (1.1, 2.118, -0.003441), (0.9, 2.213, 0.1262), (1.1, 2.213, 0.03596), (0.9, 2.372, 0.0604), (1.1, 2.308, -0.003441), (1.1, -0.1744, -0.2575), (1.1, -0.1085, -0.09856), (1.1, -0.3333, -0.3234), (1.1, -0.4923, -0.2575), (1.1, -0.5581, -0.09856), (1.1, -0.4923, 0.0604), (1.1, -0.3333, 0.1262), (1.1, -0.1744, 0.0604), (1.092, -0.2341, -0.1978), (1.092, -0.193, -0.09856), (1.092, -0.3333, -0.2389), (1.092, -0.4326, -0.1978), (1.092, -0.4737, -0.09856), (1.092, -0.4326, 0.0006752), (1.092, -0.3333, 0.04178), (1.092, -0.2341, 0.0006752), (1.1, 2.372, -0.2575), (1.1, 2.438, -0.09856), (1.1, 2.213, -0.3234), (1.1, 2.054, -0.2575), (1.1, 1.988, -0.09856), (1.1, 2.054, 0.0604), (1.1, 2.213, 0.1262), (1.1, 2.372, 0.0604), (1.093, 2.308, -0.1937), (1.093, 2.348, -0.09856), (1.093, 2.213, -0.2331), (1.093, 2.118, -0.1937), (1.093, 2.079, -0.09856), (1.093, 2.118, -0.003441), (1.093, 2.213, 0.03596), (1.093, 2.308, -0.003441), (0.9919, -0.8956, 0.4801), (0.9919, -0.8956, 0.7134), (0.9919, -0.8407, 0.4801), (0.9919, -0.8407, 0.7134), (1.131, -0.8956, 0.4801), (1.131, -0.8956, 0.7134), (1.131, -0.8407, 0.4801), (1.131, -0.8407, 0.7134)], [], [(4, 81, 80, 2), (8, 23, 30, 0), (15, 8, 0, 6), (7, 20, 36, 34), (0, 30, 31, 6), (79, 78, 12, 21), (21, 12, 13, 29), (4, 2, 9, 14), (14, 9, 8, 15), (2, 80, 22, 9), (9, 22, 23, 8), (16, 10, 27, 28), (1, 17, 25, 26), (22, 80, 79, 21), (1, 11, 29, 30), (11, 10, 21, 29), (10, 16, 22, 21), (16, 17, 23, 22), (17, 1, 30, 23), (25, 28, 27, 24), (26, 25, 24), (11, 1, 26, 24), (17, 16, 28, 25), (10, 11, 24, 27), (19, 20, 30, 29), (20, 7, 31, 30), (32, 19, 29, 13), (35, 33, 34, 36), (19, 32, 33, 35), (20, 19, 35, 36), (37, 38, 40, 39), (39, 40, 44, 43), (43, 44, 42, 41), (41, 42, 38, 37), (39, 43, 41, 37), (44, 40, 38, 42), (45, 46, 48, 47), (47, 48, 52, 51), (51, 52, 50, 49), (49, 50, 46, 45), (47, 51, 49, 45), (52, 48, 46, 50), (53, 54, 56, 55), (55, 56, 60, 59), (59, 60, 58, 57), (57, 58, 54, 53), (55, 59, 57, 53), (60, 56, 54, 58), (61, 65, 67, 63), (66, 62, 64, 68), (64, 63, 67, 68), (62, 61, 63, 64), (66, 65, 61, 62), (68, 67, 65, 66), (69, 70, 72, 71), (71, 72, 76, 75), (75, 76, 74, 73), (73, 74, 70, 69), (71, 75, 73, 69), (76, 72, 70, 74), (3, 18, 85, 84), (3, 5, 78, 79), (18, 3, 79, 80), (77, 18, 80, 81), (85, 83, 82, 84), (18, 77, 83, 85), (5, 3, 84, 82), (86, 119, 118, 88), (88, 118, 120, 90), (90, 120, 121, 92), (92, 121, 122, 94), (94, 122, 123, 96), (96, 123, 124, 98), (89, 87, 127, 126), (98, 124, 125, 100), (100, 125, 119, 86), (86, 88, 90, 92, 94, 96, 98, 100), (102, 135, 134, 104), (104, 134, 136, 106), (106, 136, 137, 108), (108, 137, 138, 110), (110, 138, 139, 112), (112, 139, 140, 114), (107, 105, 142, 144), (114, 140, 141, 116), (116, 141, 135, 102), (102, 104, 106, 108, 110, 112, 114, 116), (87, 89, 118, 119), (89, 91, 120, 118), (91, 93, 121, 120), (93, 95, 122, 121), (95, 97, 123, 122), (97, 99, 124, 123), (99, 101, 125, 124), (101, 87, 119, 125), (126, 127, 133, 132, 131, 130, 129, 128), (87, 101, 133, 127), (99, 97, 131, 132), (95, 93, 129, 130), (91, 89, 126, 128), (101, 99, 132, 133), (97, 95, 130, 131), (93, 91, 128, 129), (103, 105, 134, 135), (105, 107, 136, 134), (107, 109, 137, 136), (109, 111, 138, 137), (111, 113, 139, 138), (113, 115, 140, 139), (115, 117, 141, 140), (117, 103, 135, 141), (142, 143, 149, 148, 147, 146, 145, 144), (117, 115, 148, 149), (113, 111, 146, 147), (109, 107, 144, 145), (105, 103, 143, 142), (103, 117, 149, 143), (115, 113, 147, 148), (111, 109, 145, 146), (150, 151, 153, 152), (152, 153, 157, 156), (156, 157, 155, 154), (154, 155, 151, 150), (152, 156, 154, 150), (157, 153, 151, 155)])
_uv = me_cube_001.uv_layers.new(name='UVMap')
_uv.uv.foreach_set('vector', [0.9123, 0.5566, 0.9123, 0.5566, 0.9123, 0.5566, 0.9123, 0.5566, 0.9123, 0.5566, 0.9123, 0.5566, 0.9123, 0.5566, 0.9123, 0.5566, 0.9123, 0.5566, 0.9123, 0.5566, 0.9123, 0.5566, 0.9123, 0.5566, 0.9123, 0.5566, 0.9123, 0.5566, 0.9123, 0.5566, 0.9123, 0.5566, 0.9123, 0.5566, 0.9123, 0.5566, 0.9123, 0.5566, 0.9123, 0.5566, 0.9123, 0.5566, 0.9123, 0.5566, 0.9123, 0.5566, 0.9123, 0.5566, 0.9123, 0.5566, 0.9123, 0.5566, 0.9123, 0.5566, 0.9123, 0.5566, 0.9123, 0.5566, 0.9123, 0.5566, 0.9123, 0.5566, 0.9123, 0.5566, 0.9123, 0.5566, 0.9123, 0.5566, 0.9123, 0.5566, 0.9123, 0.5566, 0.9123, 0.5566, 0.9123, 0.5566, 0.9123, 0.5566, 0.9123, 0.5566, 0.9123, 0.5566, 0.9123, 0.5566, 0.9123, 0.5566, 0.9123, 0.5566, 0.9123, 0.5566, 0.9123, 0.5566, 0.9123, 0.5566, 0.9123, 0.5566, 0.9123, 0.5566, 0.9123, 0.5566, 0.9123, 0.5566, 0.9123, 0.5566, 0.9123, 0.5566, 0.9123, 0.5566, 0.9123, 0.5566, 0.9123, 0.5566, 0.9123, 0.5566, 0.9123, 0.5566, 0.9123, 0.5566, 0.9123, 0.5566, 0.9123, 0.5566, 0.9123, 0.5566, 0.9123, 0.5566, 0.9123, 0.5566, 0.9123, 0.5566, 0.9123, 0.5566, 0.9123, 0.5566, 0.9123, 0.5566, 0.9123, 0.5566, 0.9123, 0.5566, 0.9123, 0.5566, 0.9123, 0.5566, 0.9123, 0.5566, 0.9123, 0.5566, 0.9123, 0.5566, 0.9123, 0.5566, 0.2062, 0.5544, 0.2062, 0.5544, 0.2062, 0.5544, 0.2062, 0.5544, 0.2062, 0.5544, 0.2062, 0.5544, 0.2062, 0.5544, 0.9123, 0.5566, 0.9123, 0.5566, 0.9123, 0.5566, 0.9123, 0.5566, 0.9123, 0.5566, 0.9123, 0.5566, 0.9123, 0.5566, 0.9123, 0.5566, 0.9123, 0.5566, 0.9123, 0.5566, 0.9123, 0.5566, 0.9123, 0.5566, 0.9123, 0.5566, 0.9123, 0.5566, 0.9123, 0.5566, 0.9123, 0.5566, 0.9123, 0.5566, 0.9123, 0.5566, 0.9123, 0.5566, 0.9123, 0.5566, 0.9123, 0.5566, 0.9123, 0.5566, 0.9123, 0.5566, 0.9123, 0.5566, 0.2062, 0.5544, 0.2062, 0.5544, 0.2062, 0.5544, 0.2062, 0.5544, 0.9123, 0.5566, 0.9123, 0.5566, 0.9123, 0.5566, 0.9123, 0.5566, 0.9123, 0.5566, 0.9123, 0.5566, 0.9123, 0.5566, 0.9123, 0.5566, 0.2062, 0.5544, 0.2062, 0.5544, 0.2062, 0.5544, 0.2062, 0.5544, 0.2062, 0.5544, 0.2062, 0.5544, 0.2062, 0.5544, 0.2062, 0.5544, 0.2062, 0.5544, 0.2062, 0.5544, 0.2062, 0.5544, 0.2062, 0.5544, 0.2062, 0.5544, 0.2062, 0.5544, 0.2062, 0.5544, 0.2062, 0.5544, 0.2062, 0.5544, 0.2062, 0.5544, 0.2062, 0.5544, 0.2062, 0.5544, 0.2062, 0.5544, 0.2062, 0.5544, 0.2062, 0.5544, 0.2062, 0.5544, 0.0451, 0.5871, 0.0451, 0.5871, 0.0451, 0.5871, 0.0451, 0.5871, 0.0451, 0.5871, 0.0451, 0.5871, 0.0451, 0.5871, 0.0451, 0.5871, 0.0451, 0.5871, 0.0451, 0.5871, 0.0451, 0.5871, 0.0451, 0.5871, 0.0451, 0.5871, 0.0451, 0.5871, 0.0451, 0.5871, 0.0451, 0.5871, 0.0451, 0.5871, 0.0451, 0.5871, 0.0451, 0.5871, 0.0451, 0.5871, 0.0451, 0.5871, 0.0451, 0.5871, 0.0451, 0.5871, 0.0451, 0.5871, 0.4763, 0.4521, 0.4763, 0.4521, 0.4763, 0.4521, 0.4763, 0.4521, 0.4763, 0.4521, 0.4763, 0.4521, 0.4763, 0.4521, 0.4763, 0.4521, 0.4763, 0.4521, 0.4763, 0.4521, 0.4763, 0.4521, 0.4763, 0.4521, 0.4763, 0.4521, 0.4763, 0.4521, 0.4763, 0.4521, 0.4763, 0.4521, 0.4763, 0.4521, 0.4763, 0.4521, 0.4763, 0.4521, 0.4763, 0.4521, 0.4763, 0.4521, 0.4763, 0.4521, 0.4763, 0.4521, 0.4763, 0.4521, 0.3342, 0.4412, 0.3342, 0.4412, 0.3342, 0.4412, 0.3342, 0.4412, 0.3342, 0.4412, 0.3342, 0.4412, 0.3342, 0.4412, 0.3342, 0.4412, 0.3342, 0.4412, 0.3342, 0.4412, 0.3342, 0.4412, 0.3342, 0.4412, 0.3342, 0.4412, 0.3342, 0.4412, 0.3342, 0.4412, 0.3342, 0.4412, 0.3342, 0.4412, 0.3342, 0.4412, 0.3342, 0.4412, 0.3342, 0.4412, 0.3342, 0.4412, 0.3342, 0.4412, 0.3342, 0.4412, 0.3342, 0.4412, 0.1067, 0.4913, 0.1067, 0.4913, 0.1067, 0.4913, 0.1067, 0.4913, 0.1067, 0.4913, 0.1067, 0.4913, 0.1067, 0.4913, 0.1067, 0.4913, 0.1067, 0.4913, 0.1067, 0.4913, 0.1067, 0.4913, 0.1067, 0.4913, 0.1067, 0.4913, 0.1067, 0.4913, 0.1067, 0.4913, 0.1067, 0.4913, 0.1067, 0.4913, 0.1067, 0.4913, 0.1067, 0.4913, 0.1067, 0.4913, 0.1067, 0.4913, 0.1067, 0.4913, 0.1067, 0.4913, 0.1067, 0.4913, 0.9123, 0.5566, 0.9123, 0.5566, 0.9123, 0.5566, 0.9123, 0.5566, 0.9123, 0.5566, 0.9123, 0.5566, 0.9123, 0.5566, 0.9123, 0.5566, 0.9123, 0.5566, 0.9123, 0.5566, 0.9123, 0.5566, 0.9123, 0.5566, 0.9123, 0.5566, 0.9123, 0.5566, 0.9123, 0.5566, 0.9123, 0.5566, 0.2062, 0.5544, 0.2062, 0.5544, 0.2062, 0.5544, 0.2062, 0.5544, 0.9123, 0.5566, 0.9123, 0.5566, 0.9123, 0.5566, 0.9123, 0.5566, 0.9123, 0.5566, 0.9123, 0.5566, 0.9123, 0.5566, 0.9123, 0.5566, 0.2015, 0.5544, 0.2015, 0.5544, 0.2015, 0.5544, 0.2015, 0.5544, 0.2015, 0.5544, 0.2015, 0.5544, 0.2015, 0.5544, 0.2015, 0.5544, 0.2015, 0.5544, 0.2015, 0.5544, 0.2015, 0.5544, 0.2015, 0.5544, 0.2015, 0.5544, 0.2015, 0.5544, 0.2015, 0.5544, 0.2015, 0.5544, 0.2015, 0.5544, 0.2015, 0.5544, 0.2015, 0.5544, 0.2015, 0.5544, 0.2015, 0.5544, 0.2015, 0.5544, 0.2015, 0.5544, 0.2015, 0.5544, 0.2015, 0.5544, 0.2015, 0.5544, 0.2015, 0.5544, 0.2015, 0.5544, 0.2015, 0.5544, 0.2015, 0.5544, 0.2015, 0.5544, 0.2015, 0.5544, 0.2015, 0.5544, 0.2015, 0.5544, 0.2015, 0.5544, 0.2015, 0.5544, 0.2015, 0.5544, 0.2015, 0.5544, 0.2015, 0.5544, 0.2015, 0.5544, 0.2015, 0.5544, 0.2015, 0.5544, 0.2015, 0.5544, 0.2015, 0.5544, 0.2015, 0.561, 0.2015, 0.561, 0.2015, 0.561, 0.2015, 0.561, 0.2015, 0.561, 0.2015, 0.561, 0.2015, 0.561, 0.2015, 0.561, 0.2015, 0.561, 0.2015, 0.561, 0.2015, 0.561, 0.2015, 0.561, 0.2015, 0.561, 0.2015, 0.561, 0.2015, 0.561, 0.2015, 0.561, 0.2015, 0.561, 0.2015, 0.561, 0.2015, 0.561, 0.2015, 0.561, 0.2015, 0.561, 0.2015, 0.561, 0.2015, 0.561, 0.2015, 0.561, 0.2015, 0.561, 0.2015, 0.561, 0.2015, 0.561, 0.2015, 0.561, 0.2015, 0.561, 0.2015, 0.561, 0.2015, 0.561, 0.2015, 0.561, 0.2015, 0.561, 0.2015, 0.561, 0.2015, 0.561, 0.2015, 0.561, 0.2015, 0.561, 0.2015, 0.561, 0.2015, 0.561, 0.2015, 0.561, 0.2015, 0.561, 0.2015, 0.561, 0.2015, 0.561, 0.2015, 0.561, 0.2015, 0.5544, 0.2015, 0.5544, 0.2015, 0.5544, 0.2015, 0.5544, 0.2015, 0.5544, 0.2015, 0.5544, 0.2015, 0.5544, 0.2015, 0.5544, 0.2015, 0.5544, 0.2015, 0.5544, 0.2015, 0.5544, 0.2015, 0.5544, 0.2015, 0.5544, 0.2015, 0.5544, 0.2015, 0.5544, 0.2015, 0.5544, 0.2015, 0.5544, 0.2015, 0.5544, 0.2015, 0.5544, 0.2015, 0.5544, 0.2015, 0.5544, 0.2015, 0.5544, 0.2015, 0.5544, 0.2015, 0.5544, 0.2015, 0.5544, 0.2015, 0.5544, 0.2015, 0.5544, 0.2015, 0.5544, 0.2015, 0.5544, 0.2015, 0.5544, 0.2015, 0.5544, 0.2015, 0.5544, 0.4621, 0.4586, 0.4621, 0.4586, 0.4621, 0.4586, 0.4621, 0.4586, 0.4621, 0.4586, 0.4621, 0.4586, 0.4621, 0.4586, 0.4621, 0.4586, 0.2015, 0.5544, 0.2015, 0.5544, 0.2015, 0.5544, 0.2015, 0.5544, 0.2015, 0.5544, 0.2015, 0.5544, 0.2015, 0.5544, 0.2015, 0.5544, 0.2015, 0.5544, 0.2015, 0.5544, 0.2015, 0.5544, 0.2015, 0.5544, 0.2015, 0.5544, 0.2015, 0.5544, 0.2015, 0.5544, 0.2015, 0.5544, 0.2015, 0.5544, 0.2015, 0.5544, 0.2015, 0.5544, 0.2015, 0.5544, 0.2015, 0.5544, 0.2015, 0.5544, 0.2015, 0.5544, 0.2015, 0.5544, 0.2015, 0.5544, 0.2015, 0.5544, 0.2015, 0.5544, 0.2015, 0.5544, 0.2015, 0.561, 0.2015, 0.561, 0.2015, 0.561, 0.2015, 0.561, 0.2015, 0.561, 0.2015, 0.561, 0.2015, 0.561, 0.2015, 0.561, 0.2015, 0.561, 0.2015, 0.561, 0.2015, 0.561, 0.2015, 0.561, 0.2015, 0.561, 0.2015, 0.561, 0.2015, 0.561, 0.2015, 0.561, 0.2015, 0.561, 0.2015, 0.561, 0.2015, 0.561, 0.2015, 0.561, 0.2015, 0.561, 0.2015, 0.561, 0.2015, 0.561, 0.2015, 0.561, 0.2015, 0.561, 0.2015, 0.561, 0.2015, 0.561, 0.2015, 0.561, 0.2015, 0.561, 0.2015, 0.561, 0.2015, 0.561, 0.2015, 0.561, 0.282, 0.5893, 0.282, 0.5893, 0.282, 0.5893, 0.282, 0.5893, 0.282, 0.5893, 0.282, 0.5893, 0.282, 0.5893, 0.282, 0.5893, 0.2015, 0.561, 0.2015, 0.561, 0.2015, 0.561, 0.2015, 0.561, 0.2015, 0.561, 0.2015, 0.561, 0.2015, 0.561, 0.2015, 0.561, 0.2015, 0.561, 0.2015, 0.561, 0.2015, 0.561, 0.2015, 0.561, 0.2015, 0.561, 0.2015, 0.561, 0.2015, 0.561, 0.2015, 0.561, 0.2015, 0.561, 0.2015, 0.561, 0.2015, 0.561, 0.2015, 0.561, 0.2015, 0.561, 0.2015, 0.561, 0.2015, 0.561, 0.2015, 0.561, 0.2015, 0.561, 0.2015, 0.561, 0.2015, 0.561, 0.2015, 0.561, 0.7227, 0.6241, 0.7227, 0.6241, 0.7227, 0.6241, 0.7227, 0.6241, 0.7227, 0.6241, 0.7227, 0.6241, 0.7227, 0.6241, 0.7227, 0.6241, 0.7227, 0.6241, 0.7227, 0.6241, 0.7227, 0.6241, 0.7227, 0.6241, 0.7227, 0.6241, 0.7227, 0.6241, 0.7227, 0.6241, 0.7227, 0.6241, 0.7227, 0.6241, 0.7227, 0.6241, 0.7227, 0.6241, 0.7227, 0.6241, 0.7227, 0.6241, 0.7227, 0.6241, 0.7227, 0.6241, 0.7227, 0.6241])
me_cube_001.materials.append(mat_material)
me_cube_001.use_remesh_fix_poles = True
me_cube_001.use_remesh_preserve_attributes = False
me_cube_001.use_mirror_vertex_groups = False
me_cube_001.update()
me_cube_002 = bpy.data.meshes.new('Cube.002')
me_cube_002.from_pydata([(0.9116, -1.0, -0.007991), (0.9116, -0.9349, 0.6484), (0.9116, 2.592, -0.007991), (0.807, 2.534, 0.6324), (0.0, 2.592, -0.007991), (0.0, 2.534, 0.6324), (0.0, -1.0, -0.007991), (0.0, -0.9627, 0.6757), (0.9116, -0.5, -0.007991), (0.9116, 0.3578, -0.007991), (0.9116, 0.5, -0.007991), (0.807, 0.5584, 0.6324), (0.9116, 0.3201, 1.445), (0.9116, -0.4782, 1.445), (0.0, 0.5, 0.6107), (0.0, 0.3578, 1.482), (0.0, -0.5, 1.482), (0.0, 0.5, -0.007991), (0.0, 0.3578, -0.007991), (0.0, -0.5, -0.007991), (0.9116, -0.5, 0.6484), (0.9116, 0.3201, 0.6484), (0.8366, -0.5373, 1.417), (0.8366, -0.9627, 0.6757), (0.8707, 0.3644, 1.442), (0.9116, 0.3578, 0.6107), (0.9116, -0.5, 0.6107), (0.8574, -0.4782, 1.445), (0.8574, -0.5, 0.6484), (0.8574, -0.9349, 0.6484), (0.8574, 0.3201, 1.445), (0.8574, 0.3201, 0.6484), (0.9116, -0.5, 1.482), (0.9116, -1.0, 0.6107), (0.0, -1.0, 0.6107), (0.0, -0.5373, 1.417), (0.0, -0.4756, 1.382), (0.0, -0.901, 0.6403), (0.8366, -0.4756, 1.382), (0.8366, -0.901, 0.6403), (0.0, 2.592, 0.6107), (0.9116, 2.592, 0.6107), (0.8707, 0.4934, 0.651), (0.0, 0.5584, 0.6324), (0.0, 2.534, 0.1001), (0.0, 0.5584, 0.1001), (0.807, 2.534, 0.1001), (0.807, 0.5584, 0.1001), (0.8547, -0.4921, -0.007991), (0.9724, -0.5588, -0.007991), (0.8547, -0.5491, -0.1456), (0.9724, -0.5963, -0.09838), (0.8547, -0.6867, -0.2026), (0.9724, -0.6867, -0.1358), (0.8547, -0.8243, -0.1456), (0.9724, -0.7771, -0.09838), (0.8547, -0.8812, -0.007991), (0.9724, -0.8145, -0.007991), (0.8547, -0.8243, 0.1296), (0.9724, -0.7771, 0.0824), (0.8547, -0.6867, 0.1866), (0.9724, -0.6867, 0.1198), (0.8547, -0.5491, 0.1296), (0.9724, -0.5963, 0.0824), (0.9724, -0.5491, -0.1456), (0.9724, -0.4921, -0.007991), (0.9724, -0.6867, -0.2026), (0.9724, -0.8243, -0.1456), (0.9724, -0.8812, -0.007991), (0.9724, -0.8243, 0.1296), (0.9724, -0.6867, 0.1866), (0.9724, -0.5491, 0.1296), (0.9647, -0.5963, -0.09838), (0.9647, -0.5588, -0.007991), (0.9647, -0.6867, -0.1358), (0.9647, -0.7771, -0.09838), (0.9647, -0.8145, -0.007991), (0.9647, -0.7771, 0.0824), (0.9647, -0.6867, 0.1198), (0.9647, -0.5963, 0.0824), (0.8547, 2.39, -0.007991), (0.9724, 2.323, -0.007991), (0.8547, 2.333, -0.1456), (0.9724, 2.286, -0.09838), (0.8547, 2.195, -0.2026), (0.9724, 2.195, -0.1358), (0.8547, 2.058, -0.1456), (0.9724, 2.105, -0.09838), (0.8547, 2.001, -0.007991), (0.9724, 2.068, -0.007991), (0.8547, 2.058, 0.1296), (0.9724, 2.105, 0.0824), (0.8547, 2.195, 0.1866), (0.9724, 2.195, 0.1198), (0.8547, 2.333, 0.1296), (0.9724, 2.286, 0.0824), (0.9724, 2.333, -0.1456), (0.9724, 2.39, -0.007991), (0.9724, 2.195, -0.2026), (0.9724, 2.058, -0.1456), (0.9724, 2.001, -0.007991), (0.9724, 2.058, 0.1296), (0.9724, 2.195, 0.1866), (0.9724, 2.333, 0.1296), (0.9647, 2.286, -0.09838), (0.9647, 2.323, -0.007991), (0.9647, 2.195, -0.1358), (0.9647, 2.105, -0.09838), (0.9647, 2.068, -0.007991), (0.9647, 2.105, 0.0824), (0.9647, 2.195, 0.1198), (0.9647, 2.286, 0.0824), (0.0, -1.033, -0.03833), (0.0, -1.033, 0.1713), (0.0, -0.967, -0.03833), (0.0, -0.967, 0.1713), (0.8915, -1.033, -0.03833), (0.8915, -1.033, 0.1713), (0.8915, -0.967, -0.03833), (0.8915, -0.967, 0.1713), (0.9116, 0.5, 0.6107), (0.9116, 0.3578, 1.482), (0.0, 0.4934, 0.651), (0.0, 0.3644, 1.442), (0.0, 0.4504, 0.644), (0.0, 0.3213, 1.435), (0.8707, 0.4504, 0.644), (0.8707, 0.3213, 1.435), (0.921, -0.5485, 0.5001), (0.921, -0.5485, 0.8013), (0.921, -0.4821, 0.5001), (0.921, -0.4821, 0.8013), (1.084, -0.5485, 0.5001), (1.084, -0.5485, 0.8013), (1.084, -0.4821, 0.5001), (1.084, -0.4821, 0.8013), (0.2311, 1.116, 0.05867), (0.2311, 1.116, 0.4875), (0.2311, 1.544, 0.05867), (0.2311, 1.544, 0.4875), (0.6599, 1.116, 0.05867), (0.6599, 1.116, 0.4875), (0.6599, 1.544, 0.05867), (0.6599, 1.544, 0.4875), (0.5673, 0.9593, 0.4622), (0.5673, 0.9593, 0.891), (0.1416, 1.012, 0.4622), (0.1416, 1.012, 0.891), (0.6195, 1.385, 0.4622), (0.6195, 1.385, 0.891), (0.1939, 1.437, 0.4622), (0.1939, 1.437, 0.891), (0.2156, 1.762, 0.0528), (0.2156, 1.762, 0.4193), (0.2156, 2.129, 0.0528), (0.2156, 2.129, 0.4193), (0.5821, 1.762, 0.0528), (0.5821, 1.762, 0.4193), (0.5821, 2.129, 0.0528), (0.5821, 2.129, 0.4193), (0.4048, 1.571, 0.3931), (0.4048, 1.571, 0.7596), (0.1241, 1.807, 0.3931), (0.1241, 1.807, 0.7596), (0.6735, 1.892, 0.3931), (0.6735, 1.892, 0.7596), (0.3928, 2.127, 0.3931), (0.3928, 2.127, 0.7596), (0.9116, 2.592, 0.3264), (0.9116, 0.5, 0.3157), (0.0, 2.592, 0.2964)], [], [(4, 170, 168, 2), (8, 26, 33, 0), (19, 8, 0, 6), (22, 35, 36, 38), (0, 33, 34, 6), (11, 3, 46, 47), (123, 24, 127, 125), (121, 15, 16, 32), (4, 2, 10, 17), (17, 10, 9, 18), (18, 9, 8, 19), (2, 168, 169, 10), (10, 169, 120, 25, 9), (9, 25, 26, 8), (21, 12, 30, 31), (1, 20, 28, 29), (25, 120, 121), (1, 13, 32, 33), (13, 12, 121, 32), (12, 21, 25, 121), (21, 20, 26, 25), (20, 1, 33, 26), (28, 31, 30, 27), (29, 28, 27), (13, 1, 29, 27), (20, 21, 31, 28), (12, 13, 27, 30), (22, 23, 33, 32), (23, 7, 34, 33), (35, 22, 32, 16), (38, 36, 37, 39), (23, 22, 38, 39), (7, 23, 39, 37), (5, 3, 41, 40), (3, 11, 120, 41), (11, 43, 14, 120), (46, 44, 45, 47), (43, 11, 47, 45), (3, 5, 44, 46), (48, 65, 64, 50), (50, 64, 66, 52), (52, 66, 67, 54), (54, 67, 68, 56), (56, 68, 69, 58), (58, 69, 70, 60), (49, 63, 79, 73), (60, 70, 71, 62), (62, 71, 65, 48), (48, 50, 52, 54, 56, 58, 60, 62), (49, 51, 64, 65), (51, 53, 66, 64), (53, 55, 67, 66), (55, 57, 68, 67), (57, 59, 69, 68), (59, 61, 70, 69), (61, 63, 71, 70), (63, 49, 65, 71), (72, 73, 79, 78, 77, 76, 75, 74), (61, 59, 77, 78), (57, 55, 75, 76), (53, 51, 72, 74), (63, 61, 78, 79), (59, 57, 76, 77), (55, 53, 74, 75), (51, 49, 73, 72), (80, 97, 96, 82), (82, 96, 98, 84), (84, 98, 99, 86), (86, 99, 100, 88), (88, 100, 101, 90), (90, 101, 102, 92), (81, 95, 111, 105), (92, 102, 103, 94), (94, 103, 97, 80), (80, 82, 84, 86, 88, 90, 92, 94), (81, 83, 96, 97), (83, 85, 98, 96), (85, 87, 99, 98), (87, 89, 100, 99), (89, 91, 101, 100), (91, 93, 102, 101), (93, 95, 103, 102), (95, 81, 97, 103), (104, 105, 111, 110, 109, 108, 107, 106), (93, 91, 109, 110), (89, 87, 107, 108), (85, 83, 104, 106), (95, 93, 110, 111), (91, 89, 108, 109), (87, 85, 106, 107), (83, 81, 105, 104), (112, 113, 115, 114), (114, 115, 119, 118), (118, 119, 117, 116), (116, 117, 113, 112), (114, 118, 116, 112), (119, 115, 113, 117), (42, 24, 121, 120), (122, 42, 120, 14), (24, 123, 15, 121), (126, 124, 125, 127), (24, 42, 126, 127), (42, 122, 124, 126), (128, 129, 131, 130), (130, 131, 135, 134), (134, 135, 133, 132), (132, 133, 129, 128), (130, 134, 132, 128), (135, 131, 129, 133), (136, 137, 139, 138), (138, 139, 143, 142), (142, 143, 141, 140), (140, 141, 137, 136), (138, 142, 140, 136), (143, 139, 137, 141), (144, 145, 147, 146), (146, 147, 151, 150), (150, 151, 149, 148), (148, 149, 145, 144), (146, 150, 148, 144), (151, 147, 145, 149), (152, 153, 155, 154), (154, 155, 159, 158), (158, 159, 157, 156), (156, 157, 153, 152), (154, 158, 156, 152), (159, 155, 153, 157), (160, 161, 163, 162), (162, 163, 167, 166), (166, 167, 165, 164), (164, 165, 161, 160), (162, 166, 164, 160), (167, 163, 161, 165), (169, 168, 41, 120), (168, 170, 40, 41)])
_uv = me_cube_002.uv_layers.new(name='UVMap')
_uv.uv.foreach_set('vector', [0.1446, 0.9137, 0.1446, 0.9137, 0.1446, 0.9137, 0.1446, 0.9137, 0.1446, 0.9137, 0.1446, 0.9137, 0.1446, 0.9137, 0.1446, 0.9137, 0.1446, 0.9137, 0.1446, 0.9137, 0.1446, 0.9137, 0.1446, 0.9137, 0.1446, 0.9137, 0.1446, 0.9137, 0.1446, 0.9137, 0.1446, 0.9137, 0.1446, 0.9137, 0.1446, 0.9137, 0.1446, 0.9137, 0.1446, 0.9137, 0.1446, 0.9137, 0.1446, 0.9137, 0.1446, 0.9137, 0.1446, 0.9137, 0.1446, 0.9137, 0.1446, 0.9137, 0.1446, 0.9137, 0.1446, 0.9137, 0.1446, 0.9137, 0.1446, 0.9137, 0.1446, 0.9137, 0.1446, 0.9137, 0.1446, 0.9137, 0.1446, 0.9137, 0.1446, 0.9137, 0.1446, 0.9137, 0.1446, 0.9137, 0.1446, 0.9137, 0.1446, 0.9137, 0.1446, 0.9137, 0.1446, 0.9137, 0.1446, 0.9137, 0.1446, 0.9137, 0.1446, 0.9137, 0.1446, 0.9137, 0.1446, 0.9137, 0.1446, 0.9137, 0.1446, 0.9137, 0.1446, 0.9137, 0.1446, 0.9137, 0.1446, 0.9137, 0.1446, 0.9137, 0.1446, 0.9137, 0.1446, 0.9137, 0.1446, 0.9137, 0.1446, 0.9137, 0.1446, 0.9137, 0.1446, 0.9137, 0.1446, 0.9137, 0.1446, 0.9137, 0.1446, 0.9137, 0.1446, 0.9137, 0.1446, 0.9137, 0.1446, 0.9137, 0.1446, 0.9137, 0.1446, 0.9137, 0.1446, 0.9137, 0.1446, 0.9137, 0.1446, 0.9137, 0.1446, 0.9137, 0.1446, 0.9137, 0.1446, 0.9137, 0.1446, 0.9137, 0.1446, 0.9137, 0.1446, 0.9137, 0.1446, 0.9137, 0.1446, 0.9137, 0.1446, 0.9137, 0.1446, 0.9137, 0.1446, 0.9137, 0.1446, 0.9137, 0.1446, 0.9137, 0.1446, 0.9137, 0.1446, 0.9137, 0.1446, 0.9137, 0.1446, 0.9137, 0.1446, 0.9137, 0.1446, 0.9137, 0.3768, 0.9747, 0.3768, 0.9747, 0.3768, 0.9747, 0.3768, 0.9747, 0.3768, 0.9747, 0.3768, 0.9747, 0.3768, 0.9747, 0.1446, 0.9137, 0.1446, 0.9137, 0.1446, 0.9137, 0.1446, 0.9137, 0.1446, 0.9137, 0.1446, 0.9137, 0.1446, 0.9137, 0.1446, 0.9137, 0.1446, 0.9137, 0.1446, 0.9137, 0.1446, 0.9137, 0.1446, 0.9137, 0.1446, 0.9137, 0.1446, 0.9137, 0.1446, 0.9137, 0.1446, 0.9137, 0.1446, 0.9137, 0.1446, 0.9137, 0.1446, 0.9137, 0.1446, 0.9137, 0.1446, 0.9137, 0.1446, 0.9137, 0.1446, 0.9137, 0.1446, 0.9137, 0.3768, 0.9747, 0.3768, 0.9747, 0.3768, 0.9747, 0.3768, 0.9747, 0.1446, 0.9137, 0.1446, 0.9137, 0.1446, 0.9137, 0.1446, 0.9137, 0.1446, 0.9137, 0.1446, 0.9137, 0.1446, 0.9137, 0.1446, 0.9137, 0.1446, 0.9137, 0.1446, 0.9137, 0.1446, 0.9137, 0.1446, 0.9137, 0.1446, 0.9137, 0.1446, 0.9137, 0.1446, 0.9137, 0.1446, 0.9137, 0.1446, 0.9137, 0.1446, 0.9137, 0.1446, 0.9137, 0.1446, 0.9137, 0.1446, 0.9137, 0.1446, 0.9137, 0.1446, 0.9137, 0.1446, 0.9137, 0.1446, 0.9137, 0.1446, 0.9137, 0.1446, 0.9137, 0.1446, 0.9137, 0.1446, 0.9137, 0.1446, 0.9137, 0.1446, 0.9137, 0.1446, 0.9137, 0.3768, 0.9747, 0.3768, 0.9747, 0.3768, 0.9747, 0.3768, 0.9747, 0.3768, 0.9747, 0.3768, 0.9747, 0.3768, 0.9747, 0.3768, 0.9747, 0.3768, 0.9747, 0.3768, 0.9747, 0.3768, 0.9747, 0.3768, 0.9747, 0.3768, 0.9747, 0.3768, 0.9747, 0.3768, 0.9747, 0.3768, 0.9747, 0.3768, 0.9747, 0.3768, 0.9747, 0.3768, 0.9747, 0.3768, 0.9747, 0.3768, 0.9747, 0.3768, 0.9747, 0.3768, 0.9747, 0.3768, 0.9747, 0.3768, 0.9747, 0.3768, 0.9747, 0.3768, 0.9747, 0.3768, 0.9747, 0.3768, 0.9747, 0.3768, 0.9747, 0.3768, 0.9747, 0.3768, 0.9747, 0.3768, 0.9747, 0.3768, 0.9747, 0.3768, 0.9747, 0.3768, 0.9747, 0.3768, 0.9747, 0.3768, 0.9747, 0.3768, 0.9747, 0.3768, 0.9747, 0.3768, 0.9747, 0.3768, 0.9747, 0.3768, 0.9747, 0.3768, 0.9747, 0.3768, 0.9747, 0.3768, 0.9747, 0.3768, 0.9747, 0.3768, 0.9747, 0.3768, 0.9747, 0.3768, 0.9747, 0.3768, 0.9747, 0.3768, 0.9747, 0.3768, 0.9747, 0.3768, 0.9747, 0.3768, 0.9747, 0.3768, 0.9747, 0.3768, 0.9747, 0.3768, 0.9747, 0.3768, 0.9747, 0.3768, 0.9747, 0.3768, 0.9747, 0.3768, 0.9747, 0.3768, 0.9747, 0.3768, 0.9747, 0.3768, 0.9747, 0.3768, 0.9747, 0.3768, 0.9747, 0.3768, 0.9747, 0.3768, 0.9747, 0.3768, 0.9747, 0.3768, 0.9747, 0.3768, 0.9747, 0.3768, 0.9747, 0.3768, 0.9747, 0.3768, 0.9747, 0.3768, 0.9747, 0.0451, 0.9834, 0.0451, 0.9834, 0.0451, 0.9834, 0.0451, 0.9834, 0.0451, 0.9834, 0.0451, 0.9834, 0.0451, 0.9834, 0.0451, 0.9834, 0.3768, 0.9747, 0.3768, 0.9747, 0.3768, 0.9747, 0.3768, 0.9747, 0.3768, 0.9747, 0.3768, 0.9747, 0.3768, 0.9747, 0.3768, 0.9747, 0.3768, 0.9747, 0.3768, 0.9747, 0.3768, 0.9747, 0.3768, 0.9747, 0.3768, 0.9747, 0.3768, 0.9747, 0.3768, 0.9747, 0.3768, 0.9747, 0.3768, 0.9747, 0.3768, 0.9747, 0.3768, 0.9747, 0.3768, 0.9747, 0.3768, 0.9747, 0.3768, 0.9747, 0.3768, 0.9747, 0.3768, 0.9747, 0.3768, 0.9747, 0.3768, 0.9747, 0.3768, 0.9747, 0.3768, 0.9747, 0.3768, 0.9747, 0.3768, 0.9747, 0.3768, 0.9747, 0.3768, 0.9747, 0.3768, 0.9747, 0.3768, 0.9747, 0.3768, 0.9747, 0.3768, 0.9747, 0.3768, 0.9747, 0.3768, 0.9747, 0.3768, 0.9747, 0.3768, 0.9747, 0.3768, 0.9747, 0.3768, 0.9747, 0.3768, 0.9747, 0.3768, 0.9747, 0.3768, 0.9747, 0.3768, 0.9747, 0.3768, 0.9747, 0.3768, 0.9747, 0.3768, 0.9747, 0.3768, 0.9747, 0.3768, 0.9747, 0.3768, 0.9747, 0.3768, 0.9747, 0.3768, 0.9747, 0.3768, 0.9747, 0.3768, 0.9747, 0.3768, 0.9747, 0.3768, 0.9747, 0.3768, 0.9747, 0.3768, 0.9747, 0.3768, 0.9747, 0.3768, 0.9747, 0.3768, 0.9747, 0.3768, 0.9747, 0.3768, 0.9747, 0.3768, 0.9747, 0.3768, 0.9747, 0.3768, 0.9747, 0.3768, 0.9747, 0.3768, 0.9747, 0.3768, 0.9747, 0.3768, 0.9747, 0.3768, 0.9747, 0.3768, 0.9747, 0.3768, 0.9747, 0.3768, 0.9747, 0.3768, 0.9747, 0.3768, 0.9747, 0.3768, 0.9747, 0.3768, 0.9747, 0.3768, 0.9747, 0.3768, 0.9747, 0.3768, 0.9747, 0.3768, 0.9747, 0.3768, 0.9747, 0.3768, 0.9747, 0.3768, 0.9747, 0.3768, 0.9747, 0.3768, 0.9747, 0.3768, 0.9747, 0.3768, 0.9747, 0.3768, 0.9747, 0.3768, 0.9747, 0.3768, 0.9747, 0.3768, 0.9747, 0.3768, 0.9747, 0.3768, 0.9747, 0.3768, 0.9747, 0.3768, 0.9747, 0.3768, 0.9747, 0.3768, 0.9747, 0.3768, 0.9747, 0.3768, 0.9747, 0.3768, 0.9747, 0.0451, 0.9834, 0.0451, 0.9834, 0.0451, 0.9834, 0.0451, 0.9834, 0.0451, 0.9834, 0.0451, 0.9834, 0.0451, 0.9834, 0.0451, 0.9834, 0.3768, 0.9747, 0.3768, 0.9747, 0.3768, 0.9747, 0.3768, 0.9747, 0.3768, 0.9747, 0.3768, 0.9747, 0.3768, 0.9747, 0.3768, 0.9747, 0.3768, 0.9747, 0.3768, 0.9747, 0.3768, 0.9747, 0.3768, 0.9747, 0.3768, 0.9747, 0.3768, 0.9747, 0.3768, 0.9747, 0.3768, 0.9747, 0.3768, 0.9747, 0.3768, 0.9747, 0.3768, 0.9747, 0.3768, 0.9747, 0.3768, 0.9747, 0.3768, 0.9747, 0.3768, 0.9747, 0.3768, 0.9747, 0.3768, 0.9747, 0.3768, 0.9747, 0.3768, 0.9747, 0.3768, 0.9747, 0.3768, 0.9747, 0.3768, 0.9747, 0.3768, 0.9747, 0.3768, 0.9747, 0.3768, 0.9747, 0.3768, 0.9747, 0.3768, 0.9747, 0.3768, 0.9747, 0.3768, 0.9747, 0.3768, 0.9747, 0.3768, 0.9747, 0.3768, 0.9747, 0.3768, 0.9747, 0.3768, 0.9747, 0.3768, 0.9747, 0.3768, 0.9747, 0.3768, 0.9747, 0.3768, 0.9747, 0.3768, 0.9747, 0.3768, 0.9747, 0.3768, 0.9747, 0.3768, 0.9747, 0.3768, 0.9747, 0.3768, 0.9747, 0.1446, 0.9137, 0.1446, 0.9137, 0.1446, 0.9137, 0.1446, 0.9137, 0.1446, 0.9137, 0.1446, 0.9137, 0.1446, 0.9137, 0.1446, 0.9137, 0.1446, 0.9137, 0.1446, 0.9137, 0.1446, 0.9137, 0.1446, 0.9137, 0.3768, 0.9747, 0.3768, 0.9747, 0.3768, 0.9747, 0.3768, 0.9747, 0.1446, 0.9137, 0.1446, 0.9137, 0.1446, 0.9137, 0.1446, 0.9137, 0.1446, 0.9137, 0.1446, 0.9137, 0.1446, 0.9137, 0.1446, 0.9137, 0.1446, 0.9137, 0.1446, 0.9137, 0.1446, 0.9137, 0.1446, 0.9137, 0.1446, 0.9137, 0.1446, 0.9137, 0.1446, 0.9137, 0.1446, 0.9137, 0.1446, 0.9137, 0.1446, 0.9137, 0.1446, 0.9137, 0.1446, 0.9137, 0.1446, 0.9137, 0.1446, 0.9137, 0.1446, 0.9137, 0.1446, 0.9137, 0.1446, 0.9137, 0.1446, 0.9137, 0.1446, 0.9137, 0.1446, 0.9137, 0.1446, 0.9137, 0.1446, 0.9137, 0.1446, 0.9137, 0.1446, 0.9137, 0.07353, 0.8397, 0.07353, 0.8397, 0.07353, 0.8397, 0.07353, 0.8397, 0.07353, 0.8397, 0.07353, 0.8397, 0.07353, 0.8397, 0.07353, 0.8397, 0.07353, 0.8397, 0.07353, 0.8397, 0.07353, 0.8397, 0.07353, 0.8397, 0.07353, 0.8397, 0.07353, 0.8397, 0.07353, 0.8397, 0.07353, 0.8397, 0.07353, 0.8397, 0.07353, 0.8397, 0.07353, 0.8397, 0.07353, 0.8397, 0.07353, 0.8397, 0.07353, 0.8397, 0.07353, 0.8397, 0.07353, 0.8397, 0.06406, 0.8419, 0.06406, 0.8419, 0.06406, 0.8419, 0.06406, 0.8419, 0.06406, 0.8419, 0.06406, 0.8419, 0.06406, 0.8419, 0.06406, 0.8419, 0.06406, 0.8419, 0.06406, 0.8419, 0.06406, 0.8419, 0.06406, 0.8419, 0.06406, 0.8419, 0.06406, 0.8419, 0.06406, 0.8419, 0.06406, 0.8419, 0.06406, 0.8419, 0.06406, 0.8419, 0.06406, 0.8419, 0.06406, 0.8419, 0.06406, 0.8419, 0.06406, 0.8419, 0.06406, 0.8419, 0.06406, 0.8419, 0.07353, 0.8397, 0.07353, 0.8397, 0.07353, 0.8397, 0.07353, 0.8397, 0.07353, 0.8397, 0.07353, 0.8397, 0.07353, 0.8397, 0.07353, 0.8397, 0.07353, 0.8397, 0.07353, 0.8397, 0.07353, 0.8397, 0.07353, 0.8397, 0.07353, 0.8397, 0.07353, 0.8397, 0.07353, 0.8397, 0.07353, 0.8397, 0.07353, 0.8397, 0.07353, 0.8397, 0.07353, 0.8397, 0.07353, 0.8397, 0.07353, 0.8397, 0.07353, 0.8397, 0.07353, 0.8397, 0.07353, 0.8397, 0.06406, 0.8419, 0.06406, 0.8419, 0.06406, 0.8419, 0.06406, 0.8419, 0.06406, 0.8419, 0.06406, 0.8419, 0.06406, 0.8419, 0.06406, 0.8419, 0.06406, 0.8419, 0.06406, 0.8419, 0.06406, 0.8419, 0.06406, 0.8419, 0.06406, 0.8419, 0.06406, 0.8419, 0.06406, 0.8419, 0.06406, 0.8419, 0.06406, 0.8419, 0.06406, 0.8419, 0.06406, 0.8419, 0.06406, 0.8419, 0.06406, 0.8419, 0.06406, 0.8419, 0.06406, 0.8419, 0.06406, 0.8419, 0.09249, 0.9137, 0.09249, 0.9137, 0.09249, 0.9137, 0.09249, 0.9137, 0.08775, 0.9072, 0.08775, 0.9072, 0.08775, 0.9072, 0.08775, 0.9072])
me_cube_002.materials.append(mat_material)
me_cube_002.use_remesh_fix_poles = True
me_cube_002.use_remesh_preserve_attributes = False
me_cube_002.use_mirror_vertex_groups = False
me_cube_002.update()
me_cube_003 = bpy.data.meshes.new('Cube.003')
me_cube_003.from_pydata([(-0.3484, -0.3037, -0.6186), (-0.2423, -0.009656, 1.053), (-0.3201, 1.371, -0.915), (-0.2141, 1.665, 0.7567), (1.349, -0.35, -0.7181), (1.455, -0.05593, 0.9535), (1.377, 1.324, -1.014), (1.483, 1.618, 0.6572)], [], [(0, 1, 3, 2), (2, 3, 7, 6), (6, 7, 5, 4), (4, 5, 1, 0), (2, 6, 4, 0), (7, 3, 1, 5)])
_uv = me_cube_003.uv_layers.new(name='UVMap')
_uv.uv.foreach_set('vector', [0.05932, 0.844, 0.05932, 0.844, 0.05932, 0.844, 0.05932, 0.844, 0.05932, 0.844, 0.05932, 0.844, 0.05932, 0.844, 0.05932, 0.844, 0.05932, 0.844, 0.05932, 0.844, 0.05932, 0.844, 0.05932, 0.844, 0.05932, 0.844, 0.05932, 0.844, 0.05932, 0.844, 0.05932, 0.844, 0.05932, 0.844, 0.05932, 0.844, 0.05932, 0.844, 0.05932, 0.844, 0.05932, 0.844, 0.05932, 0.844, 0.05932, 0.844, 0.05932, 0.844])
me_cube_003.materials.append(mat_material)
me_cube_003.use_remesh_fix_poles = True
me_cube_003.use_remesh_preserve_attributes = False
me_cube_003.use_mirror_vertex_groups = False
me_cube_003.update()

# ---- objects
ob_cube_004 = bpy.data.objects.new('Cube.004', me_cube_004)
ob_cube = bpy.data.objects.new('Cube', me_cube)
ob_cube_001 = bpy.data.objects.new('Cube.001', me_cube_001)
ob_cube_002 = bpy.data.objects.new('Cube.002', me_cube_002)
ob_cube_003 = bpy.data.objects.new('Cube.003', me_cube_003)

# ---- transforms, parenting, visibility, modifiers, constraints
ob_cube_004.location = (-16.39, 0.0, 0.0)
ob_cube_004.lineart.crease_threshold = 0.0
_m = ob_cube_004.modifiers.new('Mirror', 'MIRROR')
ob_cube.location = (-6.14, 0.0, 0.0)
ob_cube.lock_rotations_4d = False
ob_cube.empty_display_type = 'ARROWS'
ob_cube.lineart.crease_threshold = 0.0
_m = ob_cube.modifiers.new('Mirror', 'MIRROR')
ob_cube_001.location = (-10.37, 0.0, 0.0)
ob_cube_001.lineart.crease_threshold = 0.0
_m = ob_cube_001.modifiers.new('Mirror', 'MIRROR')
ob_cube_002.location = (-13.4, 0.0, 0.0)
ob_cube_002.lineart.crease_threshold = 0.0
_m = ob_cube_002.modifiers.new('Mirror', 'MIRROR')
ob_cube_003.location = (-13.41, 1.27, 1.075)
ob_cube_003.scale = (0.3488, 0.3488, 0.3488)
ob_cube_003.lineart.crease_threshold = 0.0

# ---- collection membership
scene.collection.objects.link(ob_cube_004)
col_collection.objects.link(ob_cube)
col_collection_2.objects.link(ob_cube_001)
col_collection_3.objects.link(ob_cube_002)
col_collection_3.objects.link(ob_cube_003)

# ---- scene / render settings (as saved in the file)
scene.frame_start = 1; scene.frame_end = 250; scene.frame_set(228)
scene.render.engine = 'BLENDER_EEVEE_NEXT'
scene.cycles.use_denoising = False
scene.cycles.samples = 128
scene.cycles.sampling_pattern = 'TABULATED_SOBOL'
scene.cycles.use_adaptive_sampling = False
scene.cycles.use_light_tree = False
scene.view_settings.view_transform = 'Filmic'
bpy.context.view_layer.update()

# ---- added for rendering (the .blend has no active camera and no usable light): camera, sun
cam_auto = bpy.data.cameras.new('AutoCamera')
cam_auto.lens = 50.0
cam_auto.sensor_width = 36.0
cam_auto.clip_end = 1000.0
ob_auto_camera = bpy.data.objects.new('AutoCamera', cam_auto)
scene.collection.objects.link(ob_auto_camera)
ob_auto_camera.location = (5.6315, -19.3913, 13.2674)
ob_auto_camera.rotation_euler = (1.09748, -7.21219e-08, 0.694738)
scene.camera = ob_auto_camera
light_auto_sun = bpy.data.lights.new('AutoSun', 'SUN')
light_auto_sun.energy = 3.0
light_auto_sun.angle = 0.0523599
ob_auto_sun = bpy.data.objects.new('AutoSun', light_auto_sun)
scene.collection.objects.link(ob_auto_sun)
ob_auto_sun.rotation_euler = (0.872665, 0.174533, 0.523599)
bpy.context.view_layer.update()
